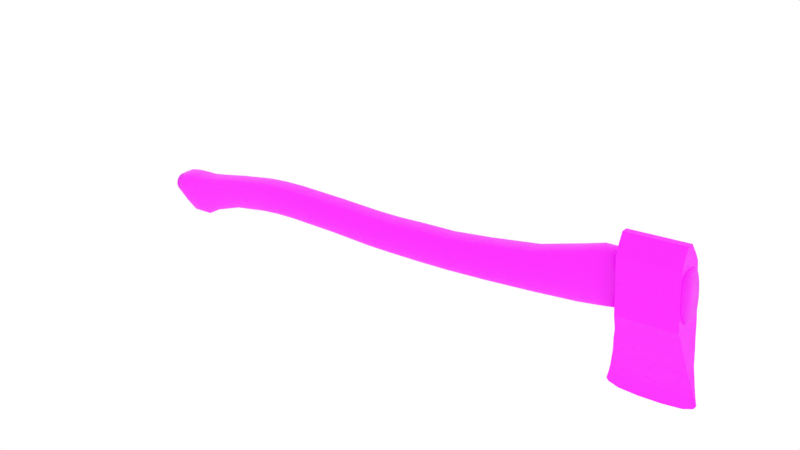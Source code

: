 # Source: BrutalAxe_pbr.blend  (saved by Blender 2.81.16; exported with 4.5.12 LTS)
import bpy
from mathutils import Matrix  # noqa: F401  (used for matrix-valued properties, if any)

bpy.ops.wm.read_factory_settings(use_empty=True)
scene = bpy.context.scene
scene.name = 'Scene'

# ---- collections
col_collection_1 = bpy.data.collections.new('Collection 1'); scene.collection.children.link(col_collection_1)

# ---- images (referenced by path relative to the original .blend; pixels are not part of the script)
import os
ASSET_DIR = os.environ.get("B2B_ASSET_DIR", "")  # directory of the original .blend (textures are referenced by path, not embedded)
HERE = os.path.dirname(os.path.abspath(__file__))  # packed textures are extracted next to this script under _unpacked/

def load_image(name, relpath, width, height, colorspace="sRGB"):
    """Load a texture the original file referenced (path relative to the .blend, or extracted next to this script)."""
    p = next((c for c in (os.path.join(HERE, relpath), os.path.join(ASSET_DIR, relpath)) if relpath and os.path.exists(c)), "")
    if p:
        img = bpy.data.images.load(p, check_existing=True)
        img.name = name
    else:  # same state as the original file: an image datablock whose file is absent (Cycles renders it pink)
        img = bpy.data.images.new(name, width, height)
        img.source = "FILE"
        img.filepath = "//" + (relpath or name)
    img.colorspace_settings.name = colorspace
    return img
img_ao = load_image('ao', 'axe_ao.png', 1024, 1024, 'sRGB')
img_axe_albedo_png = load_image('axe_Albedo.png', 'brutalaxe_ao.png', 1024, 1024, 'sRGB')

# ---- materials (node trees are filled in below, after node groups)
mat_brutalaxe_png = bpy.data.materials.new('BrutalAxe.png')
mat_brutalaxe_png.alpha_threshold = 0.0
mat_brutalaxe_png.roughness = 0.5

# ---- material node trees
mat_brutalaxe_png.use_nodes = True; mat_brutalaxe_png.node_tree.nodes.clear()
_N = mat_brutalaxe_png.node_tree.nodes; _L = mat_brutalaxe_png.node_tree.links
n0 = _N.new('ShaderNodeOutputMaterial'); n0.name = 'Material Output'; n0.location = (300, 300)
n1 = _N.new('ShaderNodeBsdfPrincipled'); n1.name = 'Principled BSDF'; n1.location = (10, 300)
n1.distribution = 'GGX'
n1.subsurface_method = 'BURLEY'
n1.inputs[3].default_value = 1.45
n1.inputs[27].default_value = (0.0, 0.0, 0.0, 1.0)
n1.inputs[28].default_value = 1.0
n2 = _N.new('ShaderNodeTexImage'); n2.name = 'Image Texture'; n2.location = (-609, 147)
n2.image = img_ao
n3 = _N.new('ShaderNodeTexImage'); n3.name = 'Image Texture.001'; n3.location = (-180, 280)
n3.image = img_axe_albedo_png
_L.new(n1.outputs[0], n0.inputs[0])
_L.new(n3.outputs[0], n1.inputs[0])
n0.is_active_output = True

# ---- world
world_world = bpy.data.worlds.new('World'); scene.world = world_world
world_world.use_nodes = True; world_world.node_tree.nodes.clear()
_N = world_world.node_tree.nodes; _L = world_world.node_tree.links
n0 = _N.new('ShaderNodeOutputWorld'); n0.name = 'World Output'; n0.location = (300, 300)
n1 = _N.new('ShaderNodeBackground'); n1.name = 'Background'; n1.location = (10, 300)
n1.inputs[0].default_value = (1.0, 1.0, 1.0, 1.0)
_L.new(n1.outputs[0], n0.inputs[0])
n0.is_active_output = True
world_world.use_sun_shadow = False
world_world.sun_shadow_jitter_overblur = 0.0

# ---- meshes
me_cylinder = bpy.data.meshes.new('Cylinder')
me_cylinder.from_pydata([(-0.005551, -0.2161, -3.4), (-0.005551, -0.2161, -4.204), (0.7326, -0.1878, -4.204), (0.7326, -0.1878, -3.4), (-0.005551, 0.2161, -3.4), (-0.005551, 0.2161, -4.204), (0.7326, 0.1878, -4.204), (0.7326, 0.1878, -3.4), (0.9851, -0.0429, -4.204), (0.9851, -0.0429, -3.4), (0.9851, 0.04289, -4.204), (0.9851, 0.04289, -3.4), (0.8468, 0.1303, -4.204), (0.8468, 0.1303, -3.4), (0.8468, -0.1303, -4.204), (0.8468, -0.1303, -3.4), (-0.2061, -0.1621, -3.38), (-0.2061, -0.1621, -4.224), (-0.2061, 0.1621, -3.38), (-0.2061, 0.1621, -4.224), (-0.5381, -0.08304, -3.312), (-0.5381, -0.08304, -4.256), (-0.5381, 0.08304, -3.312), (-0.5381, 0.08303, -4.256), (-0.7867, -0.0336, -3.251), (-0.7867, -0.0336, -4.3), (-0.7867, 0.03359, -3.251), (-0.7867, 0.03359, -4.3), (-1.009, -0.01031, -3.184), (-1.009, -0.01031, -4.339), (-1.009, 0.0103, -3.184), (-1.009, 0.0103, -4.339), (-1.049, -0.007011, -3.213), (-1.049, -0.007012, -4.311), (-1.049, 0.007006, -3.213), (-1.049, 0.007005, -4.311), (-1.097, -0.003949, -3.346), (-1.097, -0.00395, -4.177), (-1.097, 0.003943, -3.346), (-1.097, 0.003943, -4.177), (-1.12, -0.001856, -3.602), (-1.12, -0.001857, -3.921), (-1.12, 0.00185, -3.602), (-1.12, 0.00185, -3.921), (-0.08649, 0.1916, -4.214), (-0.08649, -0.1916, -4.214), (-0.08649, 0.1916, -3.39), (-0.08649, -0.1916, -3.39), (-0.6624, 0.05878, -4.278), (-0.6624, -0.05879, -4.278), (-0.6624, 0.05878, -3.281), (-0.6624, -0.05879, -3.281), (-0.8976, -0.01649, -4.32), (-0.8976, -0.01649, -3.218), (-0.8976, 0.01648, -4.32), (-0.8976, 0.01648, -3.218), (-0.3528, -0.1287, -4.24), (-0.3528, -0.1287, -3.346), (-0.3528, 0.1287, -4.24), (-0.3528, 0.1287, -3.346)], [], [(44, 45, 17, 19), (5, 6, 2, 1), (12, 13, 11, 10), (7, 4, 0, 3), (0, 1, 2, 3), (7, 6, 5, 4), (10, 11, 9, 8), (14, 12, 10, 8), (15, 14, 8, 9), (13, 15, 9, 11), (6, 7, 13, 12), (2, 6, 12, 14), (3, 2, 14, 15), (7, 3, 15, 13), (56, 57, 20, 21), (46, 44, 19, 18), (47, 46, 18, 16), (45, 47, 16, 17), (48, 49, 25, 27), (58, 56, 21, 23), (59, 58, 23, 22), (57, 59, 22, 20), (52, 53, 28, 29), (50, 48, 27, 26), (51, 50, 26, 24), (49, 51, 24, 25), (30, 31, 35, 34), (54, 52, 29, 31), (55, 54, 31, 30), (53, 55, 30, 28), (33, 32, 36, 37), (28, 30, 34, 32), (29, 28, 32, 33), (31, 29, 33, 35), (36, 38, 42, 40), (35, 33, 37, 39), (34, 35, 39, 38), (32, 34, 38, 36), (42, 43, 41, 40), (37, 36, 40, 41), (39, 37, 41, 43), (38, 39, 43, 42), (5, 1, 45, 44), (4, 5, 44, 46), (0, 4, 46, 47), (1, 0, 47, 45), (23, 21, 49, 48), (22, 23, 48, 50), (20, 22, 50, 51), (21, 20, 51, 49), (25, 24, 53, 52), (27, 25, 52, 54), (26, 27, 54, 55), (24, 26, 55, 53), (17, 16, 57, 56), (19, 17, 56, 58), (18, 19, 58, 59), (16, 18, 59, 57)])
_uv = me_cylinder.uv_layers.new(name='UVMap')
_uv.uv.foreach_set('vector', [0.663, 0.7129, 0.6741, 0.8088, 0.6428, 0.8049, 0.6334, 0.7237, 0.6829, 0.7043, 0.8701, 0.69, 0.881, 0.784, 0.6955, 0.8126, 0.8983, 0.6878, 0.8828, 0.4857, 0.9166, 0.4831, 0.9321, 0.6852, 0.8546, 0.4878, 0.6674, 0.5022, 0.6633, 0.3932, 0.8511, 0.3932, 0.6633, 0.3932, 0.6633, 0.1905, 0.8511, 0.1905, 0.8511, 0.3932, 0.8546, 0.4878, 0.8701, 0.69, 0.6829, 0.7043, 0.6674, 0.5022, 0.9349, 0.1892, 0.9349, 0.3945, 0.9133, 0.3932, 0.9133, 0.1905, 0.9082, 0.7663, 0.9006, 0.701, 0.938, 0.7189, 0.9405, 0.7403, 0.8793, 0.3932, 0.8793, 0.1905, 0.9133, 0.1905, 0.9133, 0.3932, 0.8822, 0.4723, 0.8798, 0.4066, 0.9155, 0.4273, 0.9163, 0.4489, 0.8701, 0.69, 0.8546, 0.4878, 0.8828, 0.4857, 0.8983, 0.6878, 0.881, 0.784, 0.8701, 0.69, 0.9006, 0.701, 0.9082, 0.7663, 0.8511, 0.3932, 0.8511, 0.1905, 0.8793, 0.1905, 0.8793, 0.3932, 0.8546, 0.4878, 0.8511, 0.3932, 0.8798, 0.4066, 0.8822, 0.4723, 0.5735, 0.1814, 0.5735, 0.4068, 0.5256, 0.4154, 0.5256, 0.1773, 0.6463, 0.5013, 0.6622, 0.7084, 0.6315, 0.7133, 0.6152, 0.5011, 0.6434, 0.4002, 0.647, 0.4967, 0.6162, 0.4905, 0.6132, 0.4088, 0.6423, 0.188, 0.6423, 0.3957, 0.6114, 0.3982, 0.6114, 0.1855, 0.5198, 0.7631, 0.5233, 0.7925, 0.4906, 0.7899, 0.4887, 0.7731, 0.5969, 0.7364, 0.6044, 0.8009, 0.5559, 0.7949, 0.5511, 0.7533, 0.5768, 0.4955, 0.594, 0.7202, 0.5465, 0.728, 0.5283, 0.4906, 0.5752, 0.4187, 0.5776, 0.4835, 0.5291, 0.4739, 0.5275, 0.432, 0.4329, 0.1613, 0.4329, 0.4392, 0.4045, 0.4475, 0.4045, 0.1564, 0.4958, 0.4854, 0.515, 0.7359, 0.4835, 0.7438, 0.4632, 0.4801, 0.4952, 0.4394, 0.4963, 0.469, 0.4635, 0.4639, 0.4629, 0.447, 0.4935, 0.1718, 0.4935, 0.4231, 0.4615, 0.4308, 0.4615, 0.1663, 0.4052, 0.4678, 0.4275, 0.7581, 0.4167, 0.7518, 0.3956, 0.4757, 0.4606, 0.7806, 0.4616, 0.7889, 0.4329, 0.7906, 0.4323, 0.7855, 0.4342, 0.474, 0.4554, 0.751, 0.4275, 0.7581, 0.4052, 0.4678, 0.4338, 0.4524, 0.4341, 0.4607, 0.4048, 0.4603, 0.4046, 0.4551, 0.3943, 0.1635, 0.3943, 0.4403, 0.3818, 0.4067, 0.3818, 0.1972, 0.4046, 0.4551, 0.4048, 0.4603, 0.3958, 0.4598, 0.3957, 0.4562, 0.4045, 0.1564, 0.4045, 0.4475, 0.3943, 0.4403, 0.3943, 0.1635, 0.4323, 0.7855, 0.4329, 0.7906, 0.4235, 0.7909, 0.4231, 0.7874, 0.3764, 0.408, 0.3744, 0.408, 0.375, 0.3426, 0.3759, 0.3426, 0.3737, 0.1617, 0.3772, 0.1617, 0.3764, 0.1958, 0.3744, 0.1958, 0.3956, 0.4757, 0.4167, 0.7518, 0.4017, 0.7191, 0.3857, 0.5103, 0.3772, 0.4421, 0.3737, 0.4421, 0.3744, 0.408, 0.3764, 0.408, 0.375, 0.3426, 0.375, 0.2612, 0.3759, 0.2612, 0.3759, 0.3426, 0.3818, 0.1972, 0.3818, 0.4067, 0.3759, 0.3426, 0.3759, 0.2612, 0.3744, 0.1958, 0.3764, 0.1958, 0.3759, 0.2612, 0.375, 0.2612, 0.3857, 0.5103, 0.4017, 0.7191, 0.3909, 0.6552, 0.3847, 0.5751, 0.6829, 0.7043, 0.6955, 0.8126, 0.6741, 0.8088, 0.663, 0.7129, 0.6674, 0.5022, 0.6829, 0.7043, 0.6622, 0.7084, 0.6463, 0.5013, 0.6633, 0.3932, 0.6674, 0.5022, 0.647, 0.4967, 0.6434, 0.4002, 0.6633, 0.1905, 0.6633, 0.3932, 0.6423, 0.3957, 0.6423, 0.188, 0.5511, 0.7533, 0.5559, 0.7949, 0.5233, 0.7925, 0.5198, 0.7631, 0.5283, 0.4906, 0.5465, 0.728, 0.515, 0.7359, 0.4958, 0.4854, 0.5275, 0.432, 0.5291, 0.4739, 0.4963, 0.469, 0.4952, 0.4394, 0.5256, 0.1773, 0.5256, 0.4154, 0.4935, 0.4231, 0.4935, 0.1718, 0.4615, 0.1663, 0.4615, 0.4308, 0.4329, 0.4392, 0.4329, 0.1613, 0.4887, 0.7731, 0.4906, 0.7899, 0.4616, 0.7889, 0.4606, 0.7806, 0.4632, 0.4801, 0.4835, 0.7438, 0.4554, 0.751, 0.4342, 0.474, 0.4629, 0.447, 0.4635, 0.4639, 0.4341, 0.4607, 0.4338, 0.4524, 0.6114, 0.1855, 0.6114, 0.3982, 0.5735, 0.4068, 0.5735, 0.1814, 0.6334, 0.7237, 0.6428, 0.8049, 0.6044, 0.8009, 0.5969, 0.7364, 0.6152, 0.5011, 0.6315, 0.7133, 0.594, 0.7202, 0.5768, 0.4955, 0.6132, 0.4088, 0.6162, 0.4905, 0.5776, 0.4835, 0.5752, 0.4187])
me_cylinder.materials.append(mat_brutalaxe_png)
me_cylinder.use_remesh_preserve_volume = False
me_cylinder.use_remesh_preserve_attributes = False
me_cylinder.use_mirror_vertex_groups = False
me_cylinder.update()
me_cylinder_001 = bpy.data.meshes.new('Cylinder.001')
me_cylinder_001.from_pydata([(0.1119, 0.2016, -0.8997), (0.1119, 0.2016, -0.4213), (0.1585, 0.1992, -0.8997), (0.1585, 0.1992, -0.4213), (0.2034, 0.1922, -0.8997), (0.2034, 0.1922, -0.4213), (0.2447, 0.1809, -0.8997), (0.2447, 0.1809, -0.4213), (0.281, 0.1656, -0.8997), (0.281, 0.1656, -0.4213), (0.3107, 0.147, -0.8997), (0.3107, 0.147, -0.4213), (0.3328, 0.1257, -0.8997), (0.3328, 0.1257, -0.4213), (0.3464, 0.1027, -0.8997), (0.3464, 0.1027, -0.4213), (0.351, -6.557e-07, -0.8997), (0.351, 1.192e-07, -0.4213), (-0.1273, -1.192e-07, -0.8997), (-0.1273, -1.192e-07, -0.4213), (-0.1227, 0.1027, -0.8997), (-0.1227, 0.1027, -0.4213), (-0.1091, 0.1257, -0.8997), (-0.1091, 0.1257, -0.4213), (-0.087, 0.147, -0.8997), (-0.087, 0.147, -0.4213), (-0.05726, 0.1656, -0.8997), (-0.05726, 0.1656, -0.4213), (-0.02102, 0.1809, -0.8997), (-0.02102, 0.1809, -0.4213), (0.02033, 0.1922, -0.8997), (0.02033, 0.1922, -0.4213), (0.0652, 0.1992, -0.8997), (0.0652, 0.1992, -0.4213), (0.1119, 0.2016, 0.04104), (0.1568, 0.1992, 0.04104), (0.2, 0.1922, 0.04104), (0.2399, 0.1809, 0.04104), (0.2748, 0.1656, 0.04104), (0.3034, 0.147, 0.04104), (0.3247, 0.1257, 0.04104), (0.3378, 0.1027, 0.04104), (0.3422, 8.345e-07, 0.04105), (-0.1185, -1.192e-07, 0.04104), (-0.1141, 0.1027, 0.04104), (-0.101, 0.1257, 0.04104), (-0.0797, 0.147, 0.04104), (-0.05105, 0.1656, 0.04104), (-0.01614, 0.1809, 0.04104), (0.02369, 0.1922, 0.04104), (0.06691, 0.1992, 0.04104), (0.1242, 0.2016, 0.4479), (0.169, 0.1992, 0.4479), (0.2121, 0.1922, 0.4479), (0.2518, 0.1809, 0.4479), (0.2866, 0.1656, 0.4479), (0.3151, 0.147, 0.4479), (0.3363, 0.1257, 0.4479), (0.3494, 0.1027, 0.4479), (0.3538, 1.431e-06, 0.4479), (-0.1054, -1.192e-07, 0.4479), (-0.101, 0.1027, 0.4479), (-0.08797, 0.1257, 0.4479), (-0.06675, 0.147, 0.4479), (-0.03819, 0.1656, 0.4479), (-0.003391, 0.1809, 0.4479), (0.03631, 0.1922, 0.4479), (0.07939, 0.1992, 0.4479), (0.1648, 0.2016, 1.056), (0.209, 0.1992, 1.056), (0.2514, 0.1922, 1.056), (0.2905, 0.1809, 1.056), (0.3248, 0.1656, 1.056), (0.353, 0.147, 1.056), (0.3739, 0.1257, 1.056), (0.3867, 0.1027, 1.056), (0.3911, 2.384e-06, 1.056), (-0.06143, 5.96e-08, 1.056), (-0.05709, 0.1027, 1.056), (-0.04421, 0.1257, 1.056), (-0.0233, 0.147, 1.056), (0.004837, 0.1656, 1.056), (0.03912, 0.1809, 1.056), (0.07824, 0.1922, 1.056), (0.1207, 0.1992, 1.056), (0.2021, 0.2016, 1.865), (0.2463, 0.1992, 1.865), (0.2887, 0.1922, 1.865), (0.3278, 0.1809, 1.865), (0.3621, 0.1656, 1.865), (0.3902, 0.147, 1.865), (0.4111, 0.1257, 1.865), (0.424, 0.1027, 1.865), (0.4284, -2.384e-07, 1.865), (-0.02415, -5.96e-08, 1.865), (-0.0198, 0.1027, 1.865), (-0.006924, 0.1257, 1.865), (0.01398, 0.147, 1.865), (0.04212, 0.1656, 1.865), (0.07641, 0.1809, 1.865), (0.1155, 0.1922, 1.865), (0.158, 0.1992, 1.865), (0.2021, 0.2016, 2.18), (0.2463, 0.1992, 2.18), (0.2887, 0.1922, 2.18), (0.3278, 0.1809, 2.18), (0.3621, 0.1656, 2.18), (0.3902, 0.147, 2.18), (0.4111, 0.1257, 2.18), (0.424, 0.1027, 2.18), (0.4284, 4.083e-06, 2.18), (-0.02415, -1.192e-07, 2.18), (-0.0198, 0.1027, 2.18), (-0.006924, 0.1257, 2.18), (0.01398, 0.147, 2.18), (0.04212, 0.1656, 2.18), (0.07641, 0.1809, 2.18), (0.1155, 0.1922, 2.18), (0.158, 0.1992, 2.18), (0.1861, 0.2016, 2.494), (0.2303, 0.1992, 2.494), (0.2727, 0.1922, 2.494), (0.3118, 0.1809, 2.494), (0.3461, 0.1656, 2.494), (0.3743, 0.147, 2.494), (0.3952, 0.1257, 2.494), (0.408, 0.1027, 2.494), (0.4124, 4.56e-06, 2.494), (-0.04013, -2.384e-07, 2.494), (-0.03578, 0.1027, 2.494), (-0.0229, 0.1257, 2.494), (-0.001995, 0.147, 2.494), (0.02614, 0.1656, 2.494), (0.06043, 0.1809, 2.494), (0.09955, 0.1922, 2.494), (0.142, 0.1992, 2.494), (0.1169, 0.2016, 3.064), (0.161, 0.1992, 3.064), (0.2035, 0.1922, 3.064), (0.2426, 0.1809, 3.064), (0.2769, 0.1656, 3.064), (0.305, 0.147, 3.064), (0.3259, 0.1257, 3.064), (0.3388, 0.1027, 3.064), (0.3431, 5.484e-06, 3.064), (-0.1094, -4.172e-07, 3.064), (-0.105, 0.1027, 3.064), (-0.09215, 0.1257, 3.064), (-0.07124, 0.147, 3.064), (-0.0431, 0.1656, 3.064), (-0.008814, 0.1809, 3.064), (0.0303, 0.1922, 3.064), (0.07275, 0.1992, 3.064), (0.01569, 0.2016, 3.527), (0.06598, 0.1992, 3.527), (0.1143, 0.1922, 3.527), (0.1589, 0.1809, 3.527), (0.198, 0.1656, 3.527), (0.23, 0.147, 3.527), (0.2539, 0.1257, 3.527), (0.2685, 0.1027, 3.527), (0.2735, 6.258e-06, 3.527), (-0.2421, -5.96e-07, 3.527), (-0.2372, 0.1027, 3.527), (-0.2225, 0.1257, 3.527), (-0.1987, 0.147, 3.527), (-0.1666, 0.1656, 3.527), (-0.1275, 0.1809, 3.527), (-0.08297, 0.1922, 3.527), (-0.03461, 0.1992, 3.527), (-0.05356, 0.2197, 3.751), (0.004148, 0.2171, 3.751), (0.05964, 0.2095, 3.751), (0.1108, 0.1972, 3.751), (0.1556, 0.1805, 3.751), (0.1924, 0.1602, 3.751), (0.2197, 0.1371, 3.751), (0.2365, 0.1119, 3.751), (0.2422, 6.646e-06, 3.751), (-0.3493, -7.749e-07, 3.751), (-0.3437, 0.1119, 3.751), (-0.3268, 0.1371, 3.751), (-0.2995, 0.1602, 3.751), (-0.2627, 0.1805, 3.751), (-0.2179, 0.1972, 3.751), (-0.1667, 0.2095, 3.751), (-0.1113, 0.2171, 3.751), (-0.05356, 0.2197, 4.039), (0.004148, 0.2171, 4.039), (0.05963, 0.2095, 4.039), (0.1108, 0.1972, 4.039), (0.1556, 0.1805, 4.039), (0.1924, 0.1602, 4.039), (0.2197, 0.1371, 4.039), (0.2365, 0.1119, 4.039), (0.2422, 7.093e-06, 4.039), (-0.3493, -8.941e-07, 4.039), (-0.3437, 0.1119, 4.039), (-0.3268, 0.1371, 4.039), (-0.2995, 0.1602, 4.039), (-0.2627, 0.1805, 4.039), (-0.2179, 0.1972, 4.039), (-0.1667, 0.2095, 4.039), (-0.1113, 0.2171, 4.039), (0.06362, 0.2197, 4.316), (0.09123, 0.2171, 4.316), (0.1178, 0.2095, 4.316), (0.1422, 0.1972, 4.316), (0.1637, 0.1805, 4.316), (0.1813, 0.1602, 4.316), (0.1944, 0.1371, 4.316), (0.2024, 0.1119, 4.316), (0.2051, 7.51e-06, 4.316), (0.2024, -0.112, 4.316), (0.1944, -0.1371, 4.316), (0.1813, -0.1602, 4.316), (0.1637, -0.1805, 4.316), (0.1422, -0.1971, 4.316), (0.1178, -0.2095, 4.316), (0.09123, -0.2171, 4.316), (0.06362, -0.2197, 4.316), (0.03602, -0.2171, 4.316), (0.009471, -0.2095, 4.316), (-0.01499, -0.1971, 4.316), (-0.03644, -0.1805, 4.316), (-0.05404, -0.1602, 4.316), (-0.06711, -0.1371, 4.316), (-0.07516, -0.112, 4.316), (-0.07788, -8.941e-07, 4.316), (-0.07516, 0.1119, 4.316), (-0.06711, 0.1371, 4.316), (-0.05404, 0.1602, 4.316), (-0.03644, 0.1805, 4.316), (-0.01499, 0.1972, 4.316), (0.009472, 0.2095, 4.316), (0.03602, 0.2171, 4.316), (-0.0519, 0.2171, 4.177), (-0.0964, 0.2095, 4.177), (-0.2029, 0.1602, 4.177), (-0.2248, 0.1371, 4.177), (0.227, 0.1119, 4.177), (0.2135, 0.1371, 4.177), (0.1262, 0.1972, 4.177), (0.08516, 0.2095, 4.177), (-0.005619, 0.2197, 4.177), (-0.1734, 0.1805, 4.177), (-0.2428, -8.941e-07, 4.177), (0.2316, 7.302e-06, 4.177), (0.1621, 0.1805, 4.177), (-0.1374, 0.1972, 4.177), (-0.2383, 0.1119, 4.177), (0.04066, 0.2171, 4.177), (0.1916, 0.1602, 4.177), (0.1451, 0.2016, -1.491), (0.1954, 0.1992, -1.491), (0.2437, 0.1922, -1.491), (0.2882, 0.1809, -1.491), (0.3272, 0.1656, -1.491), (0.3592, 0.147, -1.491), (0.383, 0.1257, -1.491), (0.3976, 0.1027, -1.491), (0.4026, -1.609e-06, -1.491), (-0.1123, -5.96e-08, -1.491), (-0.1073, 0.1027, -1.491), (-0.0927, 0.1257, -1.491), (-0.06891, 0.147, -1.491), (-0.03689, 0.1656, -1.491), (0.002121, 0.1809, -1.491), (0.04663, 0.1922, -1.491), (0.09492, 0.1992, -1.491), (0.2043, 0.2016, -2.209), (0.2597, 0.1992, -2.209), (0.3129, 0.1922, -2.209), (0.3619, 0.1809, -2.209), (0.4049, 0.1656, -2.209), (0.4402, 0.147, -2.209), (0.4664, 0.1257, -2.209), (0.4826, 0.1027, -2.209), (0.488, -2.742e-06, -2.209), (-0.07939, -5.96e-08, -2.209), (-0.07393, 0.1027, -2.209), (-0.05779, 0.1257, -2.209), (-0.03157, 0.147, -2.209), (0.003711, 0.1656, -2.209), (0.0467, 0.1809, -2.209), (0.09575, 0.1922, -2.209), (0.149, 0.1992, -2.209), (0.3042, 0.2016, -2.841), (0.3714, 0.1992, -2.841), (0.4361, 0.1922, -2.841), (0.4957, 0.1809, -2.841), (0.5479, 0.1656, -2.841), (0.5908, 0.147, -2.841), (0.6226, 0.1257, -2.841), (0.6422, 0.1027, -2.841), (0.6488, -3.844e-06, -2.841), (-0.04045, -5.96e-08, -2.841), (-0.03383, 0.1027, -2.841), (-0.01422, 0.1257, -2.841), (0.01763, 0.147, -2.841), (0.06049, 0.1656, -2.841), (0.1127, 0.1809, -2.841), (0.1723, 0.1922, -2.841), (0.237, 0.1992, -2.841), (0.356, 0.2016, -3.108), (0.4273, 0.1992, -3.108), (0.4959, 0.1922, -3.108), (0.5592, 0.1809, -3.108), (0.6146, 0.1656, -3.108), (0.6601, 0.147, -3.108), (0.6939, 0.1257, -3.108), (0.7147, 0.1027, -3.108), (0.7217, -4.321e-06, -3.108), (-0.009769, -5.96e-08, -3.108), (-0.002741, 0.1027, -3.108), (0.01807, 0.1257, -3.108), (0.05187, 0.147, -3.108), (0.09736, 0.1656, -3.108), (0.1528, 0.1809, -3.108), (0.216, 0.1922, -3.108), (0.2846, 0.1992, -3.108), (0.3745, 0.2016, -3.393), (0.4416, 0.1992, -3.393), (0.5062, 0.1922, -3.393), (0.5657, 0.1809, -3.393), (0.6178, 0.1656, -3.393), (0.6606, 0.147, -3.393), (0.6924, 0.1257, -3.393), (0.712, 0.1027, -3.393), (0.7186, -4.739e-06, -3.393), (0.03033, 0.0, -3.393), (0.03694, 0.1027, -3.393), (0.05652, 0.1257, -3.393), (0.08833, 0.147, -3.393), (0.1311, 0.1656, -3.393), (0.1833, 0.1809, -3.393), (0.2428, 0.1922, -3.393), (0.3073, 0.1992, -3.393), (0.3745, 0.1872, -3.393), (0.4368, 0.185, -3.393), (0.4968, 0.1785, -3.393), (0.5521, 0.168, -3.393), (0.6005, 0.1538, -3.393), (0.6402, 0.1365, -3.393), (0.6698, 0.1168, -3.393), (0.688, 0.0954, -3.393), (0.6941, -4.739e-06, -3.393), (0.688, -0.09546, -3.393), (0.6698, -0.1168, -3.393), (0.6402, -0.1365, -3.393), (0.6005, -0.1538, -3.393), (0.5521, -0.168, -3.393), (0.4968, -0.1785, -3.393), (0.4368, -0.185, -3.393), (0.3745, -0.1872, -3.393), (0.3121, -0.185, -3.393), (0.2521, -0.1785, -3.393), (0.1969, -0.168, -3.393), (0.1484, -0.1538, -3.393), (0.1087, -0.1365, -3.393), (0.07915, -0.1168, -3.393), (0.06096, -0.09546, -3.393), (0.05482, -5.96e-08, -3.393), (0.06096, 0.0954, -3.393), (0.07915, 0.1168, -3.393), (0.1087, 0.1365, -3.393), (0.1484, 0.1538, -3.393), (0.1969, 0.168, -3.393), (0.2521, 0.1785, -3.393), (0.3121, 0.185, -3.393), (0.3745, 0.1872, -4.22), (0.4368, 0.185, -4.22), (0.4968, 0.1785, -4.22), (0.5521, 0.168, -4.22), (0.6005, 0.1538, -4.22), (0.6402, 0.1365, -4.22), (0.6698, 0.1168, -4.22), (0.688, 0.0954, -4.22), (0.6941, -6.557e-07, -4.22), (0.688, -0.09546, -4.22), (0.6698, -0.1168, -4.22), (0.6402, -0.1365, -4.22), (0.6005, -0.1538, -4.22), (0.5521, -0.168, -4.22), (0.4968, -0.1785, -4.22), (0.4368, -0.185, -4.22), (0.3745, -0.1872, -4.22), (0.3121, -0.185, -4.22), (0.2521, -0.1785, -4.22), (0.1969, -0.168, -4.22), (0.1484, -0.1538, -4.22), (0.1087, -0.1365, -4.22), (0.07915, -0.1168, -4.22), (0.06096, -0.09546, -4.22), (0.05482, -4.768e-07, -4.22), (0.06096, 0.0954, -4.22), (0.07915, 0.1168, -4.22), (0.1087, 0.1365, -4.22), (0.1484, 0.1538, -4.22), (0.1969, 0.168, -4.22), (0.2521, 0.1785, -4.22), (0.3121, 0.185, -4.22), (0.3745, 0.177, -4.237), (0.4334, 0.1749, -4.237), (0.4901, 0.1688, -4.237), (0.5423, 0.1588, -4.237), (0.5881, 0.1454, -4.237), (0.6257, 0.129, -4.237), (0.6536, 0.1104, -4.237), (0.6708, 0.09017, -4.237), (0.6766, -6.557e-07, -4.237), (0.6708, -0.09023, -4.237), (0.6536, -0.1104, -4.237), (0.6257, -0.1291, -4.237), (0.5881, -0.1454, -4.237), (0.5423, -0.1588, -4.237), (0.4901, -0.1687, -4.237), (0.4334, -0.1749, -4.237), (0.3745, -0.1769, -4.237), (0.3155, -0.1749, -4.237), (0.2588, -0.1687, -4.237), (0.2066, -0.1588, -4.237), (0.1608, -0.1454, -4.237), (0.1233, -0.1291, -4.237), (0.09533, -0.1104, -4.237), (0.07814, -0.09023, -4.237), (0.07234, -4.768e-07, -4.237), (0.07814, 0.09017, -4.237), (0.09533, 0.1104, -4.237), (0.1233, 0.129, -4.237), (0.1608, 0.1454, -4.237), (0.2066, 0.1588, -4.237), (0.2588, 0.1688, -4.237), (0.3155, 0.1749, -4.237), (0.1119, -0.2016, -0.8997), (0.1119, -0.2016, -0.4213), (0.1585, -0.1992, -0.8997), (0.1585, -0.1992, -0.4213), (0.2034, -0.1922, -0.8997), (0.2034, -0.1922, -0.4213), (0.2447, -0.1809, -0.8997), (0.2447, -0.1809, -0.4213), (0.281, -0.1656, -0.8997), (0.281, -0.1656, -0.4213), (0.3107, -0.147, -0.8997), (0.3107, -0.147, -0.4213), (0.3328, -0.1258, -0.8997), (0.3328, -0.1257, -0.4213), (0.3464, -0.1027, -0.8997), (0.3464, -0.1027, -0.4213), (-0.1273, -5.96e-07, -0.8997), (-0.1273, 8.941e-07, -0.4213), (-0.1227, -0.1027, -0.8997), (-0.1227, -0.1027, -0.4213), (-0.1091, -0.1257, -0.8997), (-0.1091, -0.1257, -0.4213), (-0.087, -0.147, -0.8997), (-0.087, -0.147, -0.4213), (-0.05726, -0.1656, -0.8997), (-0.05726, -0.1656, -0.4213), (-0.02102, -0.1809, -0.8997), (-0.02102, -0.1809, -0.4213), (0.02033, -0.1922, -0.8997), (0.02033, -0.1922, -0.4213), (0.0652, -0.1992, -0.8997), (0.0652, -0.1992, -0.4213), (0.1119, -0.2016, 0.04105), (0.1568, -0.1992, 0.04105), (0.2, -0.1922, 0.04105), (0.2399, -0.1809, 0.04105), (0.2748, -0.1656, 0.04105), (0.3034, -0.147, 0.04105), (0.3247, -0.1257, 0.04105), (0.3378, -0.1027, 0.04105), (-0.1185, 2.325e-06, 0.04105), (-0.1141, -0.1027, 0.04105), (-0.101, -0.1257, 0.04105), (-0.0797, -0.147, 0.04105), (-0.05105, -0.1656, 0.04105), (-0.01613, -0.1809, 0.04105), (0.02369, -0.1922, 0.04105), (0.06691, -0.1992, 0.04105), (0.1242, -0.2016, 0.4479), (0.169, -0.1992, 0.4479), (0.2121, -0.1922, 0.4479), (0.2518, -0.1809, 0.4479), (0.2866, -0.1656, 0.4479), (0.3151, -0.147, 0.4479), (0.3363, -0.1257, 0.4479), (0.3494, -0.1027, 0.4479), (-0.1054, 3.517e-06, 0.4479), (-0.101, -0.1027, 0.4479), (-0.08797, -0.1257, 0.4479), (-0.06675, -0.147, 0.4479), (-0.03819, -0.1656, 0.4479), (-0.003391, -0.1809, 0.4479), (0.03631, -0.1922, 0.4479), (0.07939, -0.1992, 0.4479), (0.1648, -0.2016, 1.056), (0.209, -0.1992, 1.056), (0.2514, -0.1922, 1.056), (0.2905, -0.1809, 1.056), (0.3248, -0.1656, 1.056), (0.353, -0.147, 1.056), (0.3739, -0.1257, 1.056), (0.3867, -0.1027, 1.056), (-0.06143, 5.305e-06, 1.056), (-0.05708, -0.1027, 1.056), (-0.04421, -0.1257, 1.056), (-0.0233, -0.147, 1.056), (0.004838, -0.1656, 1.056), (0.03912, -0.1809, 1.056), (0.07824, -0.1922, 1.056), (0.1207, -0.1992, 1.056), (0.2021, -0.2016, 1.865), (0.2463, -0.1992, 1.865), (0.2887, -0.1922, 1.865), (0.3278, -0.1809, 1.865), (0.3621, -0.1656, 1.865), (0.3902, -0.147, 1.865), (0.4111, -0.1257, 1.865), (0.424, -0.1027, 1.865), (0.4284, 7.451e-06, 1.865), (-0.02415, 7.808e-06, 1.865), (-0.0198, -0.1027, 1.865), (-0.006924, -0.1257, 1.865), (0.01398, -0.147, 1.865), (0.04212, -0.1656, 1.865), (0.07641, -0.1809, 1.865), (0.1155, -0.1922, 1.865), (0.158, -0.1992, 1.865), (0.2021, -0.2016, 2.18), (0.2463, -0.1992, 2.18), (0.2887, -0.1922, 2.18), (0.3278, -0.1809, 2.18), (0.3621, -0.1656, 2.18), (0.3902, -0.147, 2.18), (0.4111, -0.1257, 2.18), (0.424, -0.1027, 2.18), (-0.02415, 8.881e-06, 2.18), (-0.0198, -0.1027, 2.18), (-0.006924, -0.1257, 2.18), (0.01398, -0.147, 2.18), (0.04212, -0.1656, 2.18), (0.07641, -0.1809, 2.18), (0.1155, -0.1922, 2.18), (0.158, -0.1992, 2.18), (0.1861, -0.2016, 2.494), (0.2303, -0.1992, 2.494), (0.2727, -0.1922, 2.494), (0.3118, -0.1809, 2.494), (0.3461, -0.1656, 2.494), (0.3743, -0.147, 2.494), (0.3952, -0.1257, 2.494), (0.408, -0.1027, 2.494), (-0.04013, 9.954e-06, 2.494), (-0.03578, -0.1027, 2.494), (-0.0229, -0.1257, 2.494), (-0.001995, -0.147, 2.494), (0.02614, -0.1656, 2.494), (0.06043, -0.1809, 2.494), (0.09955, -0.1922, 2.494), (0.142, -0.1992, 2.494), (0.1169, -0.2016, 3.064), (0.161, -0.1992, 3.064), (0.2035, -0.1922, 3.064), (0.2426, -0.1809, 3.064), (0.2769, -0.1656, 3.064), (0.305, -0.147, 3.064), (0.3259, -0.1257, 3.064), (0.3388, -0.1027, 3.064), (-0.1094, 1.204e-05, 3.064), (-0.105, -0.1027, 3.064), (-0.09215, -0.1257, 3.064), (-0.07124, -0.147, 3.064), (-0.0431, -0.1656, 3.064), (-0.008813, -0.1809, 3.064), (0.0303, -0.1922, 3.064), (0.07275, -0.1992, 3.064), (0.01569, -0.2016, 3.527), (0.06598, -0.1992, 3.527), (0.1143, -0.1922, 3.527), (0.1589, -0.1809, 3.527), (0.198, -0.1656, 3.527), (0.23, -0.147, 3.527), (0.2539, -0.1257, 3.527), (0.2685, -0.1027, 3.527), (-0.2421, 1.389e-05, 3.527), (-0.2372, -0.1027, 3.527), (-0.2225, -0.1257, 3.527), (-0.1987, -0.147, 3.527), (-0.1666, -0.1656, 3.527), (-0.1275, -0.1809, 3.527), (-0.08297, -0.1922, 3.527), (-0.03461, -0.1992, 3.527), (-0.05356, -0.2197, 3.751), (0.004148, -0.2171, 3.751), (0.05964, -0.2095, 3.751), (0.1108, -0.1971, 3.751), (0.1556, -0.1805, 3.751), (0.1924, -0.1602, 3.751), (0.2197, -0.1371, 3.751), (0.2365, -0.1119, 3.751), (-0.3493, 1.484e-05, 3.751), (-0.3437, -0.1119, 3.751), (-0.3268, -0.1371, 3.751), (-0.2995, -0.1602, 3.751), (-0.2627, -0.1805, 3.751), (-0.2179, -0.1971, 3.751), (-0.1667, -0.2095, 3.751), (-0.1113, -0.2171, 3.751), (-0.05356, -0.2197, 4.039), (0.004148, -0.2171, 4.039), (0.05964, -0.2095, 4.039), (0.1108, -0.1971, 4.039), (0.1556, -0.1805, 4.039), (0.1924, -0.1602, 4.039), (0.2197, -0.1371, 4.039), (0.2365, -0.1119, 4.039), (-0.3493, 1.585e-05, 4.039), (-0.3437, -0.1119, 4.039), (-0.3268, -0.1371, 4.039), (-0.2995, -0.1602, 4.039), (-0.2627, -0.1805, 4.039), (-0.2179, -0.1971, 4.039), (-0.1667, -0.2095, 4.039), (-0.1113, -0.2171, 4.039), (0.06362, -0.2197, 4.316), (0.09123, -0.2171, 4.316), (0.1178, -0.2095, 4.316), (0.1422, -0.1971, 4.316), (0.1637, -0.1805, 4.316), (0.1813, -0.1602, 4.316), (0.1944, -0.1371, 4.316), (0.2024, -0.1119, 4.316), (-0.07788, 1.633e-05, 4.316), (-0.07516, -0.1119, 4.316), (-0.06711, -0.1371, 4.316), (-0.05404, -0.1602, 4.316), (-0.03644, -0.1805, 4.316), (-0.01499, -0.1971, 4.316), (0.009472, -0.2095, 4.316), (0.03602, -0.2171, 4.316), (-0.0519, -0.2171, 4.177), (-0.0964, -0.2095, 4.177), (-0.2029, -0.1602, 4.177), (-0.2248, -0.1371, 4.177), (0.227, -0.1119, 4.177), (0.2135, -0.1371, 4.177), (0.1262, -0.1971, 4.177), (0.08516, -0.2095, 4.177), (-0.005619, -0.2197, 4.177), (-0.1734, -0.1805, 4.177), (-0.2428, 1.615e-05, 4.177), (0.1621, -0.1805, 4.177), (-0.1374, -0.1971, 4.177), (-0.2383, -0.1119, 4.177), (0.04066, -0.2171, 4.177), (0.1916, -0.1602, 4.177), (0.1451, -0.2016, -1.491), (0.1954, -0.1992, -1.491), (0.2437, -0.1922, -1.491), (0.2882, -0.1809, -1.491), (0.3272, -0.1656, -1.491), (0.3592, -0.147, -1.491), (0.383, -0.1258, -1.491), (0.3976, -0.1027, -1.491), (-0.1123, -2.444e-06, -1.491), (-0.1073, -0.1027, -1.491), (-0.0927, -0.1258, -1.491), (-0.06891, -0.147, -1.491), (-0.03689, -0.1656, -1.491), (0.002122, -0.1809, -1.491), (0.04663, -0.1922, -1.491), (0.09492, -0.1992, -1.491), (0.2043, -0.2016, -2.209), (0.2597, -0.1992, -2.209), (0.3129, -0.1922, -2.209), (0.3619, -0.1809, -2.209), (0.4049, -0.1656, -2.209), (0.4402, -0.147, -2.209), (0.4664, -0.1258, -2.209), (0.4826, -0.1027, -2.209), (-0.07939, -4.709e-06, -2.209), (-0.07393, -0.1027, -2.209), (-0.05779, -0.1258, -2.209), (-0.03157, -0.147, -2.209), (0.003711, -0.1656, -2.209), (0.0467, -0.1809, -2.209), (0.09575, -0.1922, -2.209), (0.149, -0.1992, -2.209), (0.3042, -0.2016, -2.841), (0.3714, -0.1992, -2.841), (0.4361, -0.1922, -2.841), (0.4957, -0.1809, -2.841), (0.5479, -0.1656, -2.841), (0.5908, -0.147, -2.841), (0.6226, -0.1258, -2.841), (0.6422, -0.1027, -2.841), (-0.04045, -6.735e-06, -2.841), (-0.03383, -0.1027, -2.841), (-0.01422, -0.1258, -2.841), (0.01763, -0.147, -2.841), (0.06049, -0.1656, -2.841), (0.1127, -0.1809, -2.841), (0.1723, -0.1922, -2.841), (0.237, -0.1992, -2.841), (0.356, -0.2016, -3.108), (0.4273, -0.1992, -3.108), (0.4959, -0.1922, -3.108), (0.5592, -0.1809, -3.108), (0.6146, -0.1656, -3.108), (0.6601, -0.147, -3.108), (0.6939, -0.1258, -3.108), (0.7147, -0.1027, -3.108), (-0.009768, -7.57e-06, -3.108), (-0.002741, -0.1027, -3.108), (0.01807, -0.1258, -3.108), (0.05187, -0.147, -3.108), (0.09736, -0.1656, -3.108), (0.1528, -0.1809, -3.108), (0.216, -0.1922, -3.108), (0.2846, -0.1992, -3.108), (0.3745, -0.2016, -3.393), (0.4416, -0.1992, -3.393), (0.5062, -0.1922, -3.393), (0.5657, -0.1809, -3.393), (0.6178, -0.1656, -3.393), (0.6606, -0.147, -3.393), (0.6924, -0.1258, -3.393), (0.712, -0.1027, -3.393), (0.03033, -8.583e-06, -3.393), (0.03694, -0.1027, -3.393), (0.05652, -0.1258, -3.393), (0.08833, -0.147, -3.393), (0.1311, -0.1656, -3.393), (0.1833, -0.1809, -3.393), (0.2428, -0.1922, -3.393), (0.3073, -0.1992, -3.393), (0.3745, -0.1872, -3.393), (0.4368, -0.185, -3.393), (0.4968, -0.1786, -3.393), (0.5521, -0.168, -3.393), (0.6005, -0.1538, -3.393), (0.6402, -0.1365, -3.393), (0.6698, -0.1168, -3.393), (0.688, -0.09541, -3.393), (0.05482, -8.523e-06, -3.393), (0.06096, -0.0954, -3.393), (0.07915, -0.1168, -3.393), (0.1087, -0.1365, -3.393), (0.1484, -0.1538, -3.393), (0.1969, -0.168, -3.393), (0.2521, -0.1786, -3.393), (0.3121, -0.185, -3.393)], [], [(0, 1, 3, 2), (2, 3, 5, 4), (4, 5, 7, 6), (6, 7, 9, 8), (8, 9, 11, 10), (10, 11, 13, 12), (12, 13, 15, 14), (14, 15, 17, 16), (18, 19, 21, 20), (20, 21, 23, 22), (22, 23, 25, 24), (24, 25, 27, 26), (26, 27, 29, 28), (28, 29, 31, 30), (29, 27, 47, 48), (32, 33, 1, 0), (30, 31, 33, 32), (32, 0, 253, 269), (50, 49, 66, 67), (21, 19, 43, 44), (11, 9, 38, 39), (1, 33, 50, 34), (27, 25, 46, 47), (17, 15, 41, 42), (9, 7, 37, 38), (33, 31, 49, 50), (25, 23, 45, 46), (7, 5, 36, 37), (15, 13, 40, 41), (31, 29, 48, 49), (23, 21, 44, 45), (13, 11, 39, 40), (5, 3, 35, 36), (3, 1, 34, 35), (67, 66, 83, 84), (46, 45, 62, 63), (41, 40, 57, 58), (37, 36, 53, 54), (34, 50, 67, 51), (47, 46, 63, 64), (42, 41, 58, 59), (38, 37, 54, 55), (48, 47, 64, 65), (44, 43, 60, 61), (39, 38, 55, 56), (35, 34, 51, 52), (49, 48, 65, 66), (45, 44, 61, 62), (36, 35, 52, 53), (40, 39, 56, 57), (84, 83, 100, 101), (63, 62, 79, 80), (54, 53, 70, 71), (58, 57, 74, 75), (51, 67, 84, 68), (64, 63, 80, 81), (59, 58, 75, 76), (55, 54, 71, 72), (65, 64, 81, 82), (61, 60, 77, 78), (56, 55, 72, 73), (52, 51, 68, 69), (66, 65, 82, 83), (62, 61, 78, 79), (57, 56, 73, 74), (53, 52, 69, 70), (101, 100, 117, 118), (80, 79, 96, 97), (75, 74, 91, 92), (71, 70, 87, 88), (68, 84, 101, 85), (81, 80, 97, 98), (72, 71, 88, 89), (76, 75, 92, 93), (82, 81, 98, 99), (78, 77, 94, 95), (73, 72, 89, 90), (69, 68, 85, 86), (83, 82, 99, 100), (79, 78, 95, 96), (74, 73, 90, 91), (70, 69, 86, 87), (118, 117, 134, 135), (97, 96, 113, 114), (92, 91, 108, 109), (88, 87, 104, 105), (85, 101, 118, 102), (98, 97, 114, 115), (93, 92, 109, 110), (89, 88, 105, 106), (99, 98, 115, 116), (95, 94, 111, 112), (90, 89, 106, 107), (86, 85, 102, 103), (100, 99, 116, 117), (96, 95, 112, 113), (91, 90, 107, 108), (87, 86, 103, 104), (135, 134, 151, 152), (114, 113, 130, 131), (109, 108, 125, 126), (105, 104, 121, 122), (102, 118, 135, 119), (115, 114, 131, 132), (110, 109, 126, 127), (106, 105, 122, 123), (116, 115, 132, 133), (112, 111, 128, 129), (103, 102, 119, 120), (107, 106, 123, 124), (117, 116, 133, 134), (113, 112, 129, 130), (108, 107, 124, 125), (104, 103, 120, 121), (152, 151, 168, 169), (131, 130, 147, 148), (126, 125, 142, 143), (122, 121, 138, 139), (119, 135, 152, 136), (132, 131, 148, 149), (127, 126, 143, 144), (123, 122, 139, 140), (133, 132, 149, 150), (129, 128, 145, 146), (124, 123, 140, 141), (120, 119, 136, 137), (134, 133, 150, 151), (130, 129, 146, 147), (121, 120, 137, 138), (125, 124, 141, 142), (169, 168, 185, 186), (148, 147, 164, 165), (139, 138, 155, 156), (143, 142, 159, 160), (136, 152, 169, 153), (149, 148, 165, 166), (144, 143, 160, 161), (140, 139, 156, 157), (150, 149, 166, 167), (146, 145, 162, 163), (141, 140, 157, 158), (137, 136, 153, 154), (151, 150, 167, 168), (147, 146, 163, 164), (142, 141, 158, 159), (138, 137, 154, 155), (186, 185, 202, 203), (165, 164, 181, 182), (160, 159, 176, 177), (156, 155, 172, 173), (153, 169, 186, 170), (166, 165, 182, 183), (157, 156, 173, 174), (161, 160, 177, 178), (167, 166, 183, 184), (163, 162, 179, 180), (158, 157, 174, 175), (154, 153, 170, 171), (168, 167, 184, 185), (164, 163, 180, 181), (159, 158, 175, 176), (155, 154, 171, 172), (236, 237, 234, 235), (182, 181, 198, 199), (177, 176, 193, 194), (173, 172, 189, 190), (170, 186, 203, 187), (183, 182, 199, 200), (178, 177, 194, 195), (174, 173, 190, 191), (184, 183, 200, 201), (180, 179, 196, 197), (175, 174, 191, 192), (171, 170, 187, 188), (185, 184, 201, 202), (181, 180, 197, 198), (176, 175, 192, 193), (172, 171, 188, 189), (205, 204, 235, 234, 233, 232, 231, 230, 229, 228, 227, 226, 225, 224, 223, 222, 221, 220, 219, 218, 217, 216, 215, 214, 213, 212, 211, 210, 209, 208, 207, 206), (238, 239, 230, 231), (240, 241, 210, 211), (242, 243, 206, 207), (244, 236, 235, 204), (245, 238, 231, 232), (247, 240, 211, 212), (248, 242, 207, 208), (249, 245, 232, 233), (250, 246, 228, 229), (251, 244, 204, 205), (252, 248, 208, 209), (237, 249, 233, 234), (239, 250, 229, 230), (241, 252, 209, 210), (243, 251, 205, 206), (203, 202, 237, 236), (199, 198, 239, 238), (194, 193, 241, 240), (190, 189, 243, 242), (187, 203, 236, 244), (200, 199, 238, 245), (195, 194, 240, 247), (191, 190, 242, 248), (201, 200, 245, 249), (197, 196, 246, 250), (188, 187, 244, 251), (192, 191, 248, 252), (202, 201, 249, 237), (198, 197, 250, 239), (193, 192, 252, 241), (189, 188, 251, 243), (268, 269, 286, 285), (24, 26, 266, 265), (14, 16, 261, 260), (6, 8, 257, 256), (30, 32, 269, 268), (22, 24, 265, 264), (4, 6, 256, 255), (12, 14, 260, 259), (28, 30, 268, 267), (20, 22, 264, 263), (2, 4, 255, 254), (0, 2, 254, 253), (10, 12, 259, 258), (26, 28, 267, 266), (18, 20, 263, 262), (8, 10, 258, 257), (285, 286, 303, 302), (264, 265, 282, 281), (259, 260, 277, 276), (255, 256, 273, 272), (269, 253, 270, 286), (265, 266, 283, 282), (256, 257, 274, 273), (260, 261, 278, 277), (266, 267, 284, 283), (262, 263, 280, 279), (257, 258, 275, 274), (253, 254, 271, 270), (267, 268, 285, 284), (263, 264, 281, 280), (258, 259, 276, 275), (254, 255, 272, 271), (303, 287, 304, 320), (281, 282, 299, 298), (276, 277, 294, 293), (272, 273, 290, 289), (286, 270, 287, 303), (282, 283, 300, 299), (277, 278, 295, 294), (273, 274, 291, 290), (283, 284, 301, 300), (279, 280, 297, 296), (274, 275, 292, 291), (270, 271, 288, 287), (284, 285, 302, 301), (280, 281, 298, 297), (275, 276, 293, 292), (271, 272, 289, 288), (320, 304, 321, 337), (302, 303, 320, 319), (298, 299, 316, 315), (293, 294, 311, 310), (289, 290, 307, 306), (299, 300, 317, 316), (294, 295, 312, 311), (290, 291, 308, 307), (300, 301, 318, 317), (296, 297, 314, 313), (287, 288, 305, 304), (291, 292, 309, 308), (301, 302, 319, 318), (297, 298, 315, 314), (292, 293, 310, 309), (288, 289, 306, 305), (337, 321, 338, 369), (316, 317, 334, 333), (307, 308, 325, 324), (311, 312, 329, 328), (317, 318, 335, 334), (313, 314, 331, 330), (308, 309, 326, 325), (304, 305, 322, 321), (318, 319, 336, 335), (314, 315, 332, 331), (309, 310, 327, 326), (305, 306, 323, 322), (319, 320, 337, 336), (315, 316, 333, 332), (310, 311, 328, 327), (306, 307, 324, 323), (369, 338, 370, 401), (333, 334, 366, 365), (328, 329, 346, 345), (324, 325, 342, 341), (334, 335, 367, 366), (330, 331, 363, 362), (325, 326, 343, 342), (321, 322, 339, 338), (335, 336, 368, 367), (331, 332, 364, 363), (326, 327, 344, 343), (322, 323, 340, 339), (336, 337, 369, 368), (332, 333, 365, 364), (327, 328, 345, 344), (323, 324, 341, 340), (401, 370, 402, 433), (365, 366, 398, 397), (361, 362, 394, 393), (357, 358, 390, 389), (353, 354, 386, 385), (349, 350, 382, 381), (345, 346, 378, 377), (341, 342, 374, 373), (366, 367, 399, 398), (362, 363, 395, 394), (358, 359, 391, 390), (354, 355, 387, 386), (338, 339, 371, 370), (350, 351, 383, 382), (346, 347, 379, 378), (342, 343, 375, 374), (367, 368, 400, 399), (363, 364, 396, 395), (359, 360, 392, 391), (355, 356, 388, 387), (343, 344, 376, 375), (339, 340, 372, 371), (351, 352, 384, 383), (347, 348, 380, 379), (368, 369, 401, 400), (364, 365, 397, 396), (360, 361, 393, 392), (356, 357, 389, 388), (348, 349, 381, 380), (344, 345, 377, 376), (340, 341, 373, 372), (352, 353, 385, 384), (402, 403, 404, 405, 406, 407, 408, 409, 410, 411, 412, 413, 414, 415, 416, 417, 418, 419, 420, 421, 422, 423, 424, 425, 426, 427, 428, 429, 430, 431, 432, 433), (397, 398, 430, 429), (393, 394, 426, 425), (389, 390, 422, 421), (381, 382, 414, 413), (377, 378, 410, 409), (373, 374, 406, 405), (385, 386, 418, 417), (398, 399, 431, 430), (394, 395, 427, 426), (390, 391, 423, 422), (386, 387, 419, 418), (382, 383, 415, 414), (378, 379, 411, 410), (374, 375, 407, 406), (370, 371, 403, 402), (399, 400, 432, 431), (395, 396, 428, 427), (391, 392, 424, 423), (387, 388, 420, 419), (371, 372, 404, 403), (383, 384, 416, 415), (379, 380, 412, 411), (375, 376, 408, 407), (400, 401, 433, 432), (396, 397, 429, 428), (392, 393, 425, 424), (388, 389, 421, 420), (376, 377, 409, 408), (372, 373, 405, 404), (384, 385, 417, 416), (380, 381, 413, 412), (434, 436, 437, 435), (436, 438, 439, 437), (438, 440, 441, 439), (440, 442, 443, 441), (442, 444, 445, 443), (444, 446, 447, 445), (446, 448, 449, 447), (448, 16, 17, 449), (450, 452, 453, 451), (452, 454, 455, 453), (454, 456, 457, 455), (456, 458, 459, 457), (458, 460, 461, 459), (460, 462, 463, 461), (461, 479, 478, 459), (464, 434, 435, 465), (462, 464, 465, 463), (464, 674, 659, 434), (481, 497, 496, 480), (453, 475, 474, 451), (445, 471, 470, 443), (435, 466, 481, 465), (459, 478, 477, 457), (17, 42, 473, 449), (443, 470, 469, 441), (465, 481, 480, 463), (457, 477, 476, 455), (441, 469, 468, 439), (449, 473, 472, 447), (463, 480, 479, 461), (455, 476, 475, 453), (447, 472, 471, 445), (439, 468, 467, 437), (437, 467, 466, 435), (497, 513, 512, 496), (477, 493, 492, 476), (473, 489, 488, 472), (469, 485, 484, 468), (466, 482, 497, 481), (478, 494, 493, 477), (42, 59, 489, 473), (470, 486, 485, 469), (479, 495, 494, 478), (475, 491, 490, 474), (471, 487, 486, 470), (467, 483, 482, 466), (480, 496, 495, 479), (476, 492, 491, 475), (468, 484, 483, 467), (472, 488, 487, 471), (513, 530, 529, 512), (493, 509, 508, 492), (485, 501, 500, 484), (489, 505, 504, 488), (482, 498, 513, 497), (494, 510, 509, 493), (59, 76, 505, 489), (486, 502, 501, 485), (495, 511, 510, 494), (491, 507, 506, 490), (487, 503, 502, 486), (483, 499, 498, 482), (496, 512, 511, 495), (492, 508, 507, 491), (488, 504, 503, 487), (484, 500, 499, 483), (530, 546, 545, 529), (509, 526, 525, 508), (505, 521, 520, 504), (501, 517, 516, 500), (498, 514, 530, 513), (510, 527, 526, 509), (502, 518, 517, 501), (76, 522, 521, 505), (511, 528, 527, 510), (507, 524, 523, 506), (503, 519, 518, 502), (499, 515, 514, 498), (512, 529, 528, 511), (508, 525, 524, 507), (504, 520, 519, 503), (500, 516, 515, 499), (546, 562, 561, 545), (526, 542, 541, 525), (521, 538, 537, 520), (517, 534, 533, 516), (514, 531, 546, 530), (527, 543, 542, 526), (522, 110, 538, 521), (518, 535, 534, 517), (528, 544, 543, 527), (524, 540, 539, 523), (519, 536, 535, 518), (515, 532, 531, 514), (529, 545, 544, 528), (525, 541, 540, 524), (520, 537, 536, 519), (516, 533, 532, 515), (562, 578, 577, 561), (542, 558, 557, 541), (538, 554, 553, 537), (534, 550, 549, 533), (531, 547, 562, 546), (543, 559, 558, 542), (110, 127, 554, 538), (535, 551, 550, 534), (544, 560, 559, 543), (540, 556, 555, 539), (532, 548, 547, 531), (536, 552, 551, 535), (545, 561, 560, 544), (541, 557, 556, 540), (537, 553, 552, 536), (533, 549, 548, 532), (578, 594, 593, 577), (558, 574, 573, 557), (554, 570, 569, 553), (550, 566, 565, 549), (547, 563, 578, 562), (559, 575, 574, 558), (127, 144, 570, 554), (551, 567, 566, 550), (560, 576, 575, 559), (556, 572, 571, 555), (552, 568, 567, 551), (548, 564, 563, 547), (561, 577, 576, 560), (557, 573, 572, 556), (549, 565, 564, 548), (553, 569, 568, 552), (594, 610, 609, 593), (574, 590, 589, 573), (566, 582, 581, 565), (570, 586, 585, 569), (563, 579, 594, 578), (575, 591, 590, 574), (144, 161, 586, 570), (567, 583, 582, 566), (576, 592, 591, 575), (572, 588, 587, 571), (568, 584, 583, 567), (564, 580, 579, 563), (577, 593, 592, 576), (573, 589, 588, 572), (569, 585, 584, 568), (565, 581, 580, 564), (610, 626, 625, 609), (590, 606, 605, 589), (586, 602, 601, 585), (582, 598, 597, 581), (579, 595, 610, 594), (591, 607, 606, 590), (583, 599, 598, 582), (161, 178, 602, 586), (592, 608, 607, 591), (588, 604, 603, 587), (584, 600, 599, 583), (580, 596, 595, 579), (593, 609, 608, 592), (589, 605, 604, 588), (585, 601, 600, 584), (581, 597, 596, 580), (643, 642, 641, 644), (606, 622, 621, 605), (602, 618, 617, 601), (598, 614, 613, 597), (595, 611, 626, 610), (607, 623, 622, 606), (178, 195, 618, 602), (599, 615, 614, 598), (608, 624, 623, 607), (604, 620, 619, 603), (600, 616, 615, 599), (596, 612, 611, 595), (609, 625, 624, 608), (605, 621, 620, 604), (601, 617, 616, 600), (597, 613, 612, 596), (645, 638, 637, 646), (647, 634, 633, 648), (649, 630, 629, 650), (651, 627, 642, 643), (652, 639, 638, 645), (247, 212, 634, 647), (654, 631, 630, 649), (655, 640, 639, 652), (656, 636, 635, 653), (657, 628, 627, 651), (658, 632, 631, 654), (644, 641, 640, 655), (646, 637, 636, 656), (648, 633, 632, 658), (650, 629, 628, 657), (626, 643, 644, 625), (622, 645, 646, 621), (618, 647, 648, 617), (614, 649, 650, 613), (611, 651, 643, 626), (623, 652, 645, 622), (195, 247, 647, 618), (615, 654, 649, 614), (624, 655, 652, 623), (620, 656, 653, 619), (612, 657, 651, 611), (616, 658, 654, 615), (625, 644, 655, 624), (621, 646, 656, 620), (617, 648, 658, 616), (613, 650, 657, 612), (673, 689, 690, 674), (456, 670, 671, 458), (448, 666, 261, 16), (440, 662, 663, 442), (462, 673, 674, 464), (454, 669, 670, 456), (438, 661, 662, 440), (446, 665, 666, 448), (460, 672, 673, 462), (452, 668, 669, 454), (436, 660, 661, 438), (434, 659, 660, 436), (444, 664, 665, 446), (458, 671, 672, 460), (450, 667, 668, 452), (442, 663, 664, 444), (689, 705, 706, 690), (669, 685, 686, 670), (665, 681, 682, 666), (661, 677, 678, 662), (674, 690, 675, 659), (670, 686, 687, 671), (662, 678, 679, 663), (666, 682, 278, 261), (671, 687, 688, 672), (667, 683, 684, 668), (663, 679, 680, 664), (659, 675, 676, 660), (672, 688, 689, 673), (668, 684, 685, 669), (664, 680, 681, 665), (660, 676, 677, 661), (706, 722, 707, 691), (685, 701, 702, 686), (681, 697, 698, 682), (677, 693, 694, 678), (690, 706, 691, 675), (686, 702, 703, 687), (682, 698, 295, 278), (678, 694, 695, 679), (687, 703, 704, 688), (683, 699, 700, 684), (679, 695, 696, 680), (675, 691, 692, 676), (688, 704, 705, 689), (684, 700, 701, 685), (680, 696, 697, 681), (676, 692, 693, 677), (722, 738, 723, 707), (705, 721, 722, 706), (701, 717, 718, 702), (697, 713, 714, 698), (693, 709, 710, 694), (702, 718, 719, 703), (698, 714, 312, 295), (694, 710, 711, 695), (703, 719, 720, 704), (699, 715, 716, 700), (691, 707, 708, 692), (695, 711, 712, 696), (704, 720, 721, 705), (700, 716, 717, 701), (696, 712, 713, 697), (692, 708, 709, 693), (738, 754, 739, 723), (718, 734, 735, 719), (710, 726, 727, 711), (714, 730, 329, 312), (719, 735, 736, 720), (715, 731, 732, 716), (711, 727, 728, 712), (707, 723, 724, 708), (720, 736, 737, 721), (716, 732, 733, 717), (712, 728, 729, 713), (708, 724, 725, 709), (721, 737, 738, 722), (717, 733, 734, 718), (713, 729, 730, 714), (709, 725, 726, 710), (734, 750, 751, 735), (730, 746, 346, 329), (726, 742, 743, 727), (735, 751, 752, 736), (731, 747, 748, 732), (727, 743, 744, 728), (723, 739, 740, 724), (736, 752, 753, 737), (732, 748, 749, 733), (728, 744, 745, 729), (724, 740, 741, 725), (737, 753, 754, 738), (733, 749, 750, 734), (729, 745, 746, 730), (725, 741, 742, 726)])
me_cylinder_001.polygons.foreach_set('use_smooth', [True] * 674)
_uv = me_cylinder_001.uv_layers.new(name='UVMap')
_uv.uv.foreach_set('vector', [0.0594, 0.6624, 0.06109, 0.6038, 0.06678, 0.6039, 0.06518, 0.6627, 0.06518, 0.6627, 0.06678, 0.6039, 0.07232, 0.6041, 0.07081, 0.663, 0.07081, 0.663, 0.07232, 0.6041, 0.07756, 0.6042, 0.07616, 0.6633, 0.07616, 0.6633, 0.07756, 0.6042, 0.08238, 0.6042, 0.08108, 0.6636, 0.08108, 0.6636, 0.08238, 0.6042, 0.08668, 0.6043, 0.08548, 0.6638, 0.08548, 0.6638, 0.08668, 0.6043, 0.09044, 0.6044, 0.08933, 0.6639, 0.08933, 0.6639, 0.09044, 0.6044, 0.09372, 0.6044, 0.0927, 0.664, 0.0927, 0.664, 0.09372, 0.6044, 0.1062, 0.6045, 0.1058, 0.6641, 0.01447, 0.6602, 0.01643, 0.6028, 0.02879, 0.6031, 0.02686, 0.6607, 0.02686, 0.6607, 0.02879, 0.6031, 0.03202, 0.6032, 0.0301, 0.6609, 0.0301, 0.6609, 0.03202, 0.6032, 0.03571, 0.6033, 0.03381, 0.6611, 0.03381, 0.6611, 0.03571, 0.6033, 0.03995, 0.6034, 0.03807, 0.6613, 0.03807, 0.6613, 0.03995, 0.6034, 0.04471, 0.6035, 0.04285, 0.6615, 0.04285, 0.6615, 0.04471, 0.6035, 0.0499, 0.6036, 0.04808, 0.6618, 0.04471, 0.6035, 0.03995, 0.6034, 0.04124, 0.5475, 0.04585, 0.5475, 0.05365, 0.6621, 0.05541, 0.6037, 0.06109, 0.6038, 0.0594, 0.6624, 0.04808, 0.6618, 0.0499, 0.6036, 0.05541, 0.6037, 0.05365, 0.6621, 0.05365, 0.6621, 0.0594, 0.6624, 0.05766, 0.7355, 0.05151, 0.7349, 0.0562, 0.5475, 0.05088, 0.5475, 0.05156, 0.4981, 0.05685, 0.498, 0.02879, 0.6031, 0.01643, 0.6028, 0.01792, 0.5472, 0.03029, 0.5475, 0.08668, 0.6043, 0.08238, 0.6042, 0.08237, 0.5474, 0.0866, 0.5474, 0.06109, 0.6038, 0.05541, 0.6037, 0.0562, 0.5475, 0.06169, 0.5475, 0.03995, 0.6034, 0.03571, 0.6033, 0.03711, 0.5475, 0.04124, 0.5475, 0.1062, 0.6045, 0.09372, 0.6044, 0.0936, 0.5474, 0.1064, 0.5474, 0.08238, 0.6042, 0.07756, 0.6042, 0.07767, 0.5474, 0.08237, 0.5474, 0.05541, 0.6037, 0.0499, 0.6036, 0.05088, 0.5475, 0.0562, 0.5475, 0.03571, 0.6033, 0.03202, 0.6032, 0.03349, 0.5475, 0.03711, 0.5475, 0.07756, 0.6042, 0.07232, 0.6041, 0.07257, 0.5474, 0.07767, 0.5474, 0.09372, 0.6044, 0.09044, 0.6044, 0.09032, 0.5474, 0.0936, 0.5474, 0.0499, 0.6036, 0.04471, 0.6035, 0.04585, 0.5475, 0.05088, 0.5475, 0.03202, 0.6032, 0.02879, 0.6031, 0.03029, 0.5475, 0.03349, 0.5475, 0.09044, 0.6044, 0.08668, 0.6043, 0.0866, 0.5474, 0.09032, 0.5474, 0.07232, 0.6041, 0.06678, 0.6039, 0.0672, 0.5474, 0.07257, 0.5474, 0.06678, 0.6039, 0.06109, 0.6038, 0.06169, 0.5475, 0.0672, 0.5474, 0.05685, 0.498, 0.05156, 0.4981, 0.05334, 0.4244, 0.05853, 0.4242, 0.03711, 0.5475, 0.03349, 0.5475, 0.03425, 0.4986, 0.03787, 0.4985, 0.0936, 0.5474, 0.09032, 0.5474, 0.09067, 0.497, 0.09392, 0.4969, 0.07767, 0.5474, 0.07257, 0.5474, 0.07309, 0.4975, 0.07814, 0.4973, 0.06169, 0.5475, 0.0562, 0.5475, 0.05685, 0.498, 0.0623, 0.4978, 0.04124, 0.5475, 0.03711, 0.5475, 0.03787, 0.4985, 0.04197, 0.4984, 0.1064, 0.5474, 0.0936, 0.5474, 0.09392, 0.4969, 0.1067, 0.497, 0.08237, 0.5474, 0.07767, 0.5474, 0.07814, 0.4973, 0.0828, 0.4972, 0.04585, 0.5475, 0.04124, 0.5475, 0.04197, 0.4984, 0.04656, 0.4983, 0.03029, 0.5475, 0.01792, 0.5472, 0.0187, 0.4983, 0.03106, 0.4986, 0.0866, 0.5474, 0.08237, 0.5474, 0.0828, 0.4972, 0.08698, 0.4971, 0.0672, 0.5474, 0.06169, 0.5475, 0.0623, 0.4978, 0.06776, 0.4977, 0.05088, 0.5475, 0.04585, 0.5475, 0.04656, 0.4983, 0.05156, 0.4981, 0.03349, 0.5475, 0.03029, 0.5475, 0.03106, 0.4986, 0.03425, 0.4986, 0.07257, 0.5474, 0.0672, 0.5474, 0.06776, 0.4977, 0.07309, 0.4975, 0.09032, 0.5474, 0.0866, 0.5474, 0.08698, 0.4971, 0.09067, 0.497, 0.05853, 0.4242, 0.05334, 0.4244, 0.05437, 0.3268, 0.05956, 0.3268, 0.03787, 0.4985, 0.03425, 0.4986, 0.0362, 0.425, 0.0398, 0.4249, 0.07814, 0.4973, 0.07309, 0.4975, 0.07438, 0.4235, 0.07929, 0.4233, 0.09392, 0.4969, 0.09067, 0.497, 0.09144, 0.4229, 0.09462, 0.4228, 0.0623, 0.4978, 0.05685, 0.498, 0.05853, 0.4242, 0.06387, 0.424, 0.04197, 0.4984, 0.03787, 0.4985, 0.0398, 0.4249, 0.04388, 0.4248, 0.1067, 0.497, 0.09392, 0.4969, 0.09462, 0.4228, 0.1071, 0.4227, 0.0828, 0.4972, 0.07814, 0.4973, 0.07929, 0.4233, 0.0838, 0.4231, 0.04656, 0.4983, 0.04197, 0.4984, 0.04388, 0.4248, 0.04842, 0.4246, 0.03106, 0.4986, 0.0187, 0.4983, 0.02056, 0.4249, 0.03301, 0.425, 0.08698, 0.4971, 0.0828, 0.4972, 0.0838, 0.4231, 0.08786, 0.423, 0.06776, 0.4977, 0.0623, 0.4978, 0.06387, 0.424, 0.0692, 0.4238, 0.05156, 0.4981, 0.04656, 0.4983, 0.04842, 0.4246, 0.05334, 0.4244, 0.03425, 0.4986, 0.03106, 0.4986, 0.03301, 0.425, 0.0362, 0.425, 0.09067, 0.497, 0.08698, 0.4971, 0.08786, 0.423, 0.09144, 0.4229, 0.07309, 0.4975, 0.06776, 0.4977, 0.0692, 0.4238, 0.07438, 0.4235, 0.05956, 0.3268, 0.05437, 0.3268, 0.05499, 0.2886, 0.06021, 0.2888, 0.0398, 0.4249, 0.0362, 0.425, 0.03713, 0.3269, 0.04077, 0.3269, 0.09462, 0.4228, 0.09144, 0.4229, 0.09203, 0.3269, 0.09513, 0.3269, 0.07929, 0.4233, 0.07438, 0.4235, 0.07527, 0.3268, 0.0801, 0.3269, 0.06387, 0.424, 0.05853, 0.4242, 0.05956, 0.3268, 0.06487, 0.3268, 0.04388, 0.4248, 0.0398, 0.4249, 0.04077, 0.3269, 0.04488, 0.3269, 0.0838, 0.4231, 0.07929, 0.4233, 0.0801, 0.3269, 0.08454, 0.3269, 0.1071, 0.4227, 0.09462, 0.4228, 0.09513, 0.3269, 0.107, 0.3274, 0.04842, 0.4246, 0.04388, 0.4248, 0.04488, 0.3269, 0.04944, 0.3269, 0.03301, 0.425, 0.02056, 0.4249, 0.02135, 0.3268, 0.03391, 0.3269, 0.08786, 0.423, 0.0838, 0.4231, 0.08454, 0.3269, 0.08852, 0.3269, 0.0692, 0.4238, 0.06387, 0.424, 0.06487, 0.3268, 0.07015, 0.3268, 0.05334, 0.4244, 0.04842, 0.4246, 0.04944, 0.3269, 0.05437, 0.3268, 0.0362, 0.425, 0.03301, 0.425, 0.03391, 0.3269, 0.03713, 0.3269, 0.09144, 0.4229, 0.08786, 0.423, 0.08852, 0.3269, 0.09203, 0.3269, 0.07438, 0.4235, 0.0692, 0.4238, 0.07015, 0.3268, 0.07527, 0.3268, 0.06021, 0.2888, 0.05499, 0.2886, 0.05527, 0.2502, 0.06049, 0.2506, 0.04077, 0.3269, 0.03713, 0.3269, 0.03759, 0.288, 0.04127, 0.2881, 0.09513, 0.3269, 0.09203, 0.3269, 0.09275, 0.2899, 0.09585, 0.2899, 0.0801, 0.3269, 0.07527, 0.3268, 0.07598, 0.2893, 0.08082, 0.2895, 0.06487, 0.3268, 0.05956, 0.3268, 0.06021, 0.2888, 0.06554, 0.289, 0.04488, 0.3269, 0.04077, 0.3269, 0.04127, 0.2881, 0.04542, 0.2883, 0.107, 0.3274, 0.09513, 0.3269, 0.09585, 0.2899, 0.108, 0.2899, 0.08454, 0.3269, 0.0801, 0.3269, 0.08082, 0.2895, 0.08526, 0.2896, 0.04944, 0.3269, 0.04488, 0.3269, 0.04542, 0.2883, 0.05002, 0.2884, 0.03391, 0.3269, 0.02135, 0.3268, 0.02162, 0.2878, 0.03433, 0.288, 0.08852, 0.3269, 0.08454, 0.3269, 0.08526, 0.2896, 0.08924, 0.2898, 0.07015, 0.3268, 0.06487, 0.3268, 0.06554, 0.289, 0.07085, 0.2892, 0.05437, 0.3268, 0.04944, 0.3269, 0.05002, 0.2884, 0.05499, 0.2886, 0.03713, 0.3269, 0.03391, 0.3269, 0.03433, 0.288, 0.03759, 0.288, 0.09203, 0.3269, 0.08852, 0.3269, 0.08924, 0.2898, 0.09275, 0.2899, 0.07527, 0.3268, 0.07015, 0.3268, 0.07085, 0.2892, 0.07598, 0.2893, 0.06049, 0.2506, 0.05527, 0.2502, 0.05453, 0.1797, 0.05978, 0.1804, 0.04127, 0.2881, 0.03759, 0.288, 0.03788, 0.249, 0.04156, 0.2492, 0.09585, 0.2899, 0.09275, 0.2899, 0.09303, 0.2531, 0.09614, 0.2532, 0.08082, 0.2895, 0.07598, 0.2893, 0.07626, 0.2519, 0.0811, 0.2522, 0.06554, 0.289, 0.06021, 0.2888, 0.06049, 0.2506, 0.06582, 0.251, 0.04542, 0.2883, 0.04127, 0.2881, 0.04156, 0.2492, 0.04571, 0.2494, 0.108, 0.2899, 0.09585, 0.2899, 0.09614, 0.2532, 0.1082, 0.2533, 0.08526, 0.2896, 0.08082, 0.2895, 0.0811, 0.2522, 0.08554, 0.2526, 0.05002, 0.2884, 0.04542, 0.2883, 0.04571, 0.2494, 0.0503, 0.2498, 0.03433, 0.288, 0.02162, 0.2878, 0.02197, 0.2488, 0.03462, 0.2488, 0.07085, 0.2892, 0.06554, 0.289, 0.06582, 0.251, 0.07113, 0.2514, 0.08924, 0.2898, 0.08526, 0.2896, 0.08554, 0.2526, 0.08952, 0.2529, 0.05499, 0.2886, 0.05002, 0.2884, 0.0503, 0.2498, 0.05527, 0.2502, 0.03759, 0.288, 0.03433, 0.288, 0.03462, 0.2488, 0.03788, 0.249, 0.09275, 0.2899, 0.08924, 0.2898, 0.08952, 0.2529, 0.09303, 0.2531, 0.07598, 0.2893, 0.07085, 0.2892, 0.07113, 0.2514, 0.07626, 0.2519, 0.05978, 0.1804, 0.05453, 0.1797, 0.04966, 0.1213, 0.05551, 0.1223, 0.04156, 0.2492, 0.03788, 0.249, 0.03708, 0.1778, 0.04077, 0.1781, 0.09614, 0.2532, 0.09303, 0.2531, 0.09284, 0.1845, 0.09603, 0.1847, 0.0811, 0.2522, 0.07626, 0.2519, 0.07574, 0.1825, 0.08066, 0.1832, 0.06582, 0.251, 0.06049, 0.2506, 0.05978, 0.1804, 0.06516, 0.1811, 0.04571, 0.2494, 0.04156, 0.2492, 0.04077, 0.1781, 0.04492, 0.1785, 0.1082, 0.2533, 0.09614, 0.2532, 0.09603, 0.1847, 0.1085, 0.1848, 0.08554, 0.2526, 0.0811, 0.2522, 0.08066, 0.1832, 0.08518, 0.1837, 0.0503, 0.2498, 0.04571, 0.2494, 0.04492, 0.1785, 0.04954, 0.1791, 0.03462, 0.2488, 0.02197, 0.2488, 0.02118, 0.1784, 0.03382, 0.1777, 0.08952, 0.2529, 0.08554, 0.2526, 0.08518, 0.1837, 0.08925, 0.1842, 0.07113, 0.2514, 0.06582, 0.251, 0.06516, 0.1811, 0.07053, 0.1818, 0.05527, 0.2502, 0.0503, 0.2498, 0.04954, 0.1791, 0.05453, 0.1797, 0.03788, 0.249, 0.03462, 0.2488, 0.03382, 0.1777, 0.03708, 0.1778, 0.07626, 0.2519, 0.07113, 0.2514, 0.07053, 0.1818, 0.07574, 0.1825, 0.09303, 0.2531, 0.08952, 0.2529, 0.08925, 0.1842, 0.09284, 0.1845, 0.05551, 0.1223, 0.04966, 0.1213, 0.04588, 0.09395, 0.05185, 0.09513, 0.04077, 0.1781, 0.03708, 0.1778, 0.03078, 0.1184, 0.03465, 0.1188, 0.08066, 0.1832, 0.07574, 0.1825, 0.07344, 0.125, 0.07897, 0.1257, 0.09603, 0.1847, 0.09284, 0.1845, 0.09241, 0.1273, 0.09573, 0.1275, 0.06516, 0.1811, 0.05978, 0.1804, 0.05551, 0.1223, 0.06154, 0.1233, 0.04492, 0.1785, 0.04077, 0.1781, 0.03465, 0.1188, 0.03912, 0.1195, 0.1085, 0.1848, 0.09603, 0.1847, 0.09573, 0.1275, 0.1085, 0.1274, 0.08518, 0.1837, 0.08066, 0.1832, 0.07897, 0.1257, 0.08404, 0.1264, 0.04954, 0.1791, 0.04492, 0.1785, 0.03912, 0.1195, 0.04416, 0.1204, 0.03382, 0.1777, 0.02118, 0.1784, 0.01451, 0.1197, 0.02745, 0.1182, 0.08925, 0.1842, 0.08518, 0.1837, 0.08404, 0.1264, 0.08853, 0.1269, 0.07053, 0.1818, 0.06516, 0.1811, 0.06154, 0.1233, 0.06757, 0.1242, 0.05453, 0.1797, 0.04954, 0.1791, 0.04416, 0.1204, 0.04966, 0.1213, 0.03708, 0.1778, 0.03382, 0.1777, 0.02745, 0.1182, 0.03078, 0.1184, 0.09284, 0.1845, 0.08925, 0.1842, 0.08853, 0.1269, 0.09241, 0.1273, 0.07574, 0.1825, 0.07053, 0.1818, 0.06757, 0.1242, 0.07344, 0.125, 0.05185, 0.09513, 0.04588, 0.09395, 0.05142, 0.06475, 0.05683, 0.06583, 0.03465, 0.1188, 0.03078, 0.1184, 0.02698, 0.08995, 0.03083, 0.09071, 0.09573, 0.1275, 0.09241, 0.1273, 0.09079, 0.09989, 0.09433, 0.1, 0.07897, 0.1257, 0.07344, 0.125, 0.07054, 0.09809, 0.07642, 0.09877, 0.06154, 0.1233, 0.05551, 0.1223, 0.05185, 0.09513, 0.05807, 0.09625, 0.03912, 0.1195, 0.03465, 0.1188, 0.03083, 0.09071, 0.03527, 0.09167, 0.08404, 0.1264, 0.07897, 0.1257, 0.07642, 0.09877, 0.08183, 0.09928, 0.1085, 0.1274, 0.09573, 0.1275, 0.09433, 0.1, 0.108, 0.0998, 0.04416, 0.1204, 0.03912, 0.1195, 0.03527, 0.09167, 0.04031, 0.09277, 0.02745, 0.1182, 0.01451, 0.1197, 0.009937, 0.08828, 0.02363, 0.08942, 0.08853, 0.1269, 0.08404, 0.1264, 0.08183, 0.09928, 0.08665, 0.09965, 0.06757, 0.1242, 0.06154, 0.1233, 0.05807, 0.09625, 0.06437, 0.09725, 0.04966, 0.1213, 0.04416, 0.1204, 0.04031, 0.09277, 0.04588, 0.09395, 0.03078, 0.1184, 0.02745, 0.1182, 0.02363, 0.08942, 0.02698, 0.08995, 0.09241, 0.1273, 0.08853, 0.1269, 0.08665, 0.09965, 0.09079, 0.09989, 0.07344, 0.125, 0.06757, 0.1242, 0.06437, 0.09725, 0.07054, 0.09809, 0.0646, 0.05419, 0.06063, 0.05326, 0.07151, 0.04472, 0.07345, 0.04517, 0.03083, 0.09071, 0.02698, 0.08995, 0.034, 0.06027, 0.03756, 0.06138, 0.09433, 0.1, 0.09079, 0.09989, 0.09119, 0.06831, 0.09434, 0.06812, 0.07642, 0.09877, 0.07054, 0.09809, 0.0734, 0.0681, 0.07855, 0.06841, 0.05807, 0.09625, 0.05185, 0.09513, 0.05683, 0.06583, 0.06239, 0.06679, 0.03527, 0.09167, 0.03083, 0.09071, 0.03756, 0.06138, 0.04168, 0.06249, 0.108, 0.0998, 0.09433, 0.1, 0.09434, 0.06812, 0.106, 0.06659, 0.08183, 0.09928, 0.07642, 0.09877, 0.07855, 0.06841, 0.0833, 0.0685, 0.04031, 0.09277, 0.03527, 0.09167, 0.04168, 0.06249, 0.04633, 0.06362, 0.02363, 0.08942, 0.009937, 0.08828, 0.01961, 0.05244, 0.03091, 0.05907, 0.08665, 0.09965, 0.08183, 0.09928, 0.0833, 0.0685, 0.08753, 0.06845, 0.06437, 0.09725, 0.05807, 0.09625, 0.06239, 0.06679, 0.06796, 0.06756, 0.04588, 0.09395, 0.04031, 0.09277, 0.04633, 0.06362, 0.05142, 0.06475, 0.02698, 0.08995, 0.02363, 0.08942, 0.03091, 0.05907, 0.034, 0.06027, 0.09079, 0.09989, 0.08665, 0.09965, 0.08753, 0.06845, 0.09119, 0.06831, 0.07054, 0.09809, 0.06437, 0.09725, 0.06796, 0.06756, 0.0734, 0.0681, 0.07724, 0.04591, 0.07549, 0.04532, 0.07345, 0.04517, 0.07151, 0.04472, 0.06968, 0.04395, 0.06798, 0.04283, 0.06646, 0.04132, 0.06519, 0.03942, 0.06427, 0.03714, 0.06237, 0.02374, 0.06624, 0.009744, 0.06805, 0.006845, 0.07042, 0.004352, 0.07327, 0.00236, 0.07649, 0.0009464, 0.07995, 0.0001649, 0.08353, 4.594e-05, 0.08708, 0.0005938, 0.09047, 0.001788, 0.09357, 0.003581, 0.09625, 0.005906, 0.09842, 0.008673, 0.09999, 0.01177, 0.1009, 0.01509, 0.1011, 0.0185, 0.09794, 0.03267, 0.08705, 0.0429, 0.0855, 0.04437, 0.08388, 0.04538, 0.08224, 0.04597, 0.08061, 0.04624, 0.07894, 0.04621, 0.04994, 0.04959, 0.04707, 0.04802, 0.06519, 0.03942, 0.06646, 0.04132, 0.09212, 0.05428, 0.08947, 0.05485, 0.0855, 0.04437, 0.08705, 0.0429, 0.08008, 0.05584, 0.07642, 0.05578, 0.07894, 0.04621, 0.08061, 0.04624, 0.06861, 0.05494, 0.0646, 0.05419, 0.07345, 0.04517, 0.07549, 0.04532, 0.0532, 0.05095, 0.04994, 0.04959, 0.06646, 0.04132, 0.06798, 0.04283, 0.1035, 0.05111, 0.09212, 0.05428, 0.08705, 0.0429, 0.09794, 0.03267, 0.08351, 0.05568, 0.08008, 0.05584, 0.08061, 0.04624, 0.08224, 0.04597, 0.0568, 0.05218, 0.0532, 0.05095, 0.06798, 0.04283, 0.06968, 0.04395, 0.04463, 0.04618, 0.0361, 0.03513, 0.06237, 0.02374, 0.06427, 0.03714, 0.07257, 0.05546, 0.06861, 0.05494, 0.07549, 0.04532, 0.07724, 0.04591, 0.08662, 0.05531, 0.08351, 0.05568, 0.08224, 0.04597, 0.08388, 0.04538, 0.06063, 0.05326, 0.0568, 0.05218, 0.06968, 0.04395, 0.07151, 0.04472, 0.04707, 0.04802, 0.04463, 0.04618, 0.06427, 0.03714, 0.06519, 0.03942, 0.08947, 0.05485, 0.08662, 0.05531, 0.08388, 0.04538, 0.0855, 0.04437, 0.07642, 0.05578, 0.07257, 0.05546, 0.07724, 0.04591, 0.07894, 0.04621, 0.05683, 0.06583, 0.05142, 0.06475, 0.06063, 0.05326, 0.0646, 0.05419, 0.03756, 0.06138, 0.034, 0.06027, 0.04707, 0.04802, 0.04994, 0.04959, 0.09434, 0.06812, 0.09119, 0.06831, 0.08947, 0.05485, 0.09212, 0.05428, 0.07855, 0.06841, 0.0734, 0.0681, 0.07642, 0.05578, 0.08008, 0.05584, 0.06239, 0.06679, 0.05683, 0.06583, 0.0646, 0.05419, 0.06861, 0.05494, 0.04168, 0.06249, 0.03756, 0.06138, 0.04994, 0.04959, 0.0532, 0.05095, 0.106, 0.06659, 0.09434, 0.06812, 0.09212, 0.05428, 0.1035, 0.05111, 0.0833, 0.0685, 0.07855, 0.06841, 0.08008, 0.05584, 0.08351, 0.05568, 0.04633, 0.06362, 0.04168, 0.06249, 0.0532, 0.05095, 0.0568, 0.05218, 0.03091, 0.05907, 0.01961, 0.05244, 0.0361, 0.03513, 0.04463, 0.04618, 0.06796, 0.06756, 0.06239, 0.06679, 0.06861, 0.05494, 0.07257, 0.05546, 0.08753, 0.06845, 0.0833, 0.0685, 0.08351, 0.05568, 0.08662, 0.05531, 0.05142, 0.06475, 0.04633, 0.06362, 0.0568, 0.05218, 0.06063, 0.05326, 0.034, 0.06027, 0.03091, 0.05907, 0.04463, 0.04618, 0.04707, 0.04802, 0.09119, 0.06831, 0.08753, 0.06845, 0.08662, 0.05531, 0.08947, 0.05485, 0.0734, 0.0681, 0.06796, 0.06756, 0.07257, 0.05546, 0.07642, 0.05578, 0.04556, 0.7343, 0.05151, 0.7349, 0.04762, 0.8227, 0.04114, 0.8219, 0.03381, 0.6611, 0.03807, 0.6613, 0.03488, 0.7333, 0.0304, 0.7329, 0.0927, 0.664, 0.1058, 0.6641, 0.1054, 0.7389, 0.09263, 0.7388, 0.07616, 0.6633, 0.08108, 0.6636, 0.08068, 0.7378, 0.0755, 0.7373, 0.04808, 0.6618, 0.05365, 0.6621, 0.05151, 0.7349, 0.04556, 0.7343, 0.0301, 0.6609, 0.03381, 0.6611, 0.0304, 0.7329, 0.02654, 0.7325, 0.07081, 0.663, 0.07616, 0.6633, 0.0755, 0.7373, 0.06983, 0.7368, 0.08933, 0.6639, 0.0927, 0.664, 0.09263, 0.7388, 0.08924, 0.7386, 0.04285, 0.6615, 0.04808, 0.6618, 0.04556, 0.7343, 0.03997, 0.7338, 0.02686, 0.6607, 0.0301, 0.6609, 0.02654, 0.7325, 0.02324, 0.7323, 0.06518, 0.6627, 0.07081, 0.663, 0.06983, 0.7368, 0.06383, 0.7361, 0.0594, 0.6624, 0.06518, 0.6627, 0.06383, 0.7361, 0.05766, 0.7355, 0.08548, 0.6638, 0.08933, 0.6639, 0.08924, 0.7386, 0.08527, 0.7383, 0.03807, 0.6613, 0.04285, 0.6615, 0.03997, 0.7338, 0.03488, 0.7333, 0.01447, 0.6602, 0.02686, 0.6607, 0.02324, 0.7323, 0.0108, 0.7315, 0.08108, 0.6636, 0.08548, 0.6638, 0.08527, 0.7383, 0.08068, 0.7378, 0.04114, 0.8219, 0.04762, 0.8227, 0.04664, 0.897, 0.03952, 0.8965, 0.02654, 0.7325, 0.0304, 0.7329, 0.02476, 0.8199, 0.02069, 0.8195, 0.08924, 0.7386, 0.09263, 0.7388, 0.09136, 0.8291, 0.08795, 0.8287, 0.06983, 0.7368, 0.0755, 0.7373, 0.07355, 0.8265, 0.06747, 0.8256, 0.05151, 0.7349, 0.05766, 0.7355, 0.05431, 0.8236, 0.04762, 0.8227, 0.0304, 0.7329, 0.03488, 0.7333, 0.02957, 0.8204, 0.02476, 0.8199, 0.0755, 0.7373, 0.08068, 0.7378, 0.07906, 0.8274, 0.07355, 0.8265, 0.09263, 0.7388, 0.1054, 0.7389, 0.1045, 0.8293, 0.09136, 0.8291, 0.03488, 0.7333, 0.03997, 0.7338, 0.03507, 0.8211, 0.02957, 0.8204, 0.0108, 0.7315, 0.02324, 0.7323, 0.01729, 0.8191, 0.004757, 0.8183, 0.08068, 0.7378, 0.08527, 0.7383, 0.08388, 0.8281, 0.07906, 0.8274, 0.05766, 0.7355, 0.06383, 0.7361, 0.06099, 0.8246, 0.05431, 0.8236, 0.03997, 0.7338, 0.04556, 0.7343, 0.04114, 0.8219, 0.03507, 0.8211, 0.02324, 0.7323, 0.02654, 0.7325, 0.02069, 0.8195, 0.01729, 0.8191, 0.08527, 0.7383, 0.08924, 0.7386, 0.08795, 0.8287, 0.08388, 0.8281, 0.06383, 0.7361, 0.06983, 0.7368, 0.06747, 0.8256, 0.06099, 0.8246, 0.04664, 0.897, 0.05386, 0.8977, 0.05645, 0.9243, 0.0498, 0.9241, 0.02069, 0.8195, 0.02476, 0.8199, 0.02109, 0.8956, 0.01654, 0.8955, 0.08795, 0.8287, 0.09136, 0.8291, 0.09121, 0.9045, 0.08811, 0.9039, 0.06747, 0.8256, 0.07355, 0.8265, 0.07394, 0.9008, 0.06771, 0.8997, 0.04762, 0.8227, 0.05431, 0.8236, 0.05386, 0.8977, 0.04664, 0.897, 0.02476, 0.8199, 0.02957, 0.8204, 0.02653, 0.8958, 0.02109, 0.8956, 0.09136, 0.8291, 0.1045, 0.8293, 0.1021, 0.9054, 0.09121, 0.9045, 0.07355, 0.8265, 0.07906, 0.8274, 0.07948, 0.902, 0.07394, 0.9008, 0.02957, 0.8204, 0.03507, 0.8211, 0.03275, 0.8961, 0.02653, 0.8958, 0.004757, 0.8183, 0.01729, 0.8191, 0.01289, 0.8955, 4.594e-05, 0.8962, 0.07906, 0.8274, 0.08388, 0.8281, 0.08422, 0.903, 0.07948, 0.902, 0.05431, 0.8236, 0.06099, 0.8246, 0.06096, 0.8986, 0.05386, 0.8977, 0.03507, 0.8211, 0.04114, 0.8219, 0.03952, 0.8965, 0.03275, 0.8961, 0.01729, 0.8191, 0.02069, 0.8195, 0.01654, 0.8955, 0.01289, 0.8955, 0.08388, 0.8281, 0.08795, 0.8287, 0.08811, 0.9039, 0.08422, 0.903, 0.06099, 0.8246, 0.06747, 0.8256, 0.06771, 0.8997, 0.06096, 0.8986, 0.0498, 0.9241, 0.05645, 0.9243, 0.0573, 0.9465, 0.05236, 0.9467, 0.03952, 0.8965, 0.04664, 0.897, 0.0498, 0.9241, 0.04319, 0.9243, 0.01654, 0.8955, 0.02109, 0.8956, 0.02581, 0.926, 0.02144, 0.9268, 0.08811, 0.9039, 0.09121, 0.9045, 0.0896, 0.9311, 0.08687, 0.9303, 0.06771, 0.8997, 0.07394, 0.9008, 0.07453, 0.927, 0.069, 0.9259, 0.02109, 0.8956, 0.02653, 0.8958, 0.03098, 0.9253, 0.02581, 0.926, 0.09121, 0.9045, 0.1021, 0.9054, 0.09865, 0.933, 0.0896, 0.9311, 0.07394, 0.9008, 0.07948, 0.902, 0.07939, 0.9282, 0.07453, 0.927, 0.02653, 0.8958, 0.03275, 0.8961, 0.03684, 0.9247, 0.03098, 0.9253, 4.594e-05, 0.8962, 0.01289, 0.8955, 0.01786, 0.9275, 0.005131, 0.9313, 0.05386, 0.8977, 0.06096, 0.8986, 0.06292, 0.9249, 0.05645, 0.9243, 0.07948, 0.902, 0.08422, 0.903, 0.0835, 0.9294, 0.07939, 0.9282, 0.03275, 0.8961, 0.03952, 0.8965, 0.04319, 0.9243, 0.03684, 0.9247, 0.01289, 0.8955, 0.01654, 0.8955, 0.02144, 0.9268, 0.01786, 0.9275, 0.08422, 0.903, 0.08811, 0.9039, 0.08687, 0.9303, 0.0835, 0.9294, 0.06096, 0.8986, 0.06771, 0.8997, 0.069, 0.9259, 0.06292, 0.9249, 0.05236, 0.9467, 0.0573, 0.9465, 0.0573, 0.9475, 0.05276, 0.9478, 0.02581, 0.926, 0.03098, 0.9253, 0.03893, 0.9504, 0.03561, 0.9518, 0.07453, 0.927, 0.07939, 0.9282, 0.07465, 0.9502, 0.07099, 0.9488, 0.0896, 0.9311, 0.09865, 0.933, 0.09146, 0.9629, 0.082, 0.9532, 0.03098, 0.9253, 0.03684, 0.9247, 0.04296, 0.9488, 0.03893, 0.9504, 0.005131, 0.9313, 0.01786, 0.9275, 0.03074, 0.9542, 0.0224, 0.9668, 0.07939, 0.9282, 0.0835, 0.9294, 0.07763, 0.9515, 0.07465, 0.9502, 0.05645, 0.9243, 0.06292, 0.9249, 0.06215, 0.9468, 0.0573, 0.9465, 0.03684, 0.9247, 0.04319, 0.9243, 0.04751, 0.9476, 0.04296, 0.9488, 0.01786, 0.9275, 0.02144, 0.9268, 0.03299, 0.953, 0.03074, 0.9542, 0.0835, 0.9294, 0.08687, 0.9303, 0.07999, 0.9524, 0.07763, 0.9515, 0.06292, 0.9249, 0.069, 0.9259, 0.06677, 0.9476, 0.06215, 0.9468, 0.04319, 0.9243, 0.0498, 0.9241, 0.05236, 0.9467, 0.04751, 0.9476, 0.02144, 0.9268, 0.02581, 0.926, 0.03561, 0.9518, 0.03299, 0.953, 0.08687, 0.9303, 0.0896, 0.9311, 0.082, 0.9532, 0.07999, 0.9524, 0.069, 0.9259, 0.07453, 0.927, 0.07099, 0.9488, 0.06677, 0.9476, 0.05276, 0.9478, 0.0573, 0.9475, 0.05799, 0.968, 0.05799, 0.9681, 0.03561, 0.9518, 0.03893, 0.9504, 0.04032, 0.9512, 0.03711, 0.9527, 0.082, 0.9532, 0.09146, 0.9629, 0.08965, 0.966, 0.08027, 0.9548, 0.07099, 0.9488, 0.07465, 0.9502, 0.0734, 0.951, 0.06995, 0.9497, 0.03893, 0.9504, 0.04296, 0.9488, 0.0441, 0.9497, 0.04032, 0.9512, 0.0224, 0.9668, 0.03074, 0.9542, 0.03292, 0.9556, 0.02573, 0.9686, 0.07465, 0.9502, 0.07763, 0.9515, 0.07631, 0.9523, 0.0734, 0.951, 0.0573, 0.9465, 0.06215, 0.9468, 0.06177, 0.9478, 0.0573, 0.9475, 0.04296, 0.9488, 0.04751, 0.9476, 0.0483, 0.9485, 0.0441, 0.9497, 0.03074, 0.9542, 0.03299, 0.953, 0.03457, 0.9542, 0.03292, 0.9556, 0.07763, 0.9515, 0.07999, 0.9524, 0.07866, 0.9535, 0.07631, 0.9523, 0.06215, 0.9468, 0.06677, 0.9476, 0.06603, 0.9485, 0.06177, 0.9478, 0.04751, 0.9476, 0.05236, 0.9467, 0.05276, 0.9478, 0.0483, 0.9485, 0.03299, 0.953, 0.03561, 0.9518, 0.03711, 0.9527, 0.03457, 0.9542, 0.07999, 0.9524, 0.082, 0.9532, 0.08027, 0.9548, 0.07866, 0.9535, 0.06677, 0.9476, 0.07099, 0.9488, 0.06995, 0.9497, 0.06603, 0.9485, 0.05799, 0.9681, 0.05799, 0.968, 0.05801, 0.968, 0.05801, 0.9681, 0.03711, 0.9527, 0.04032, 0.9512, 0.05802, 0.9682, 0.05805, 0.9683, 0.03028, 0.9837, 0.02573, 0.9686, 0.05816, 0.9684, 0.05824, 0.9684, 0.03994, 0.9945, 0.03585, 0.9912, 0.05838, 0.9683, 0.05843, 0.9683, 0.06676, 0.9987, 0.0595, 1.0, 0.05851, 0.968, 0.05851, 0.968, 0.08465, 0.9857, 0.0821, 0.9889, 0.05843, 0.9677, 0.05839, 0.9677, 0.08027, 0.9548, 0.08965, 0.966, 0.05821, 0.9676, 0.05815, 0.9677, 0.06995, 0.9497, 0.0734, 0.951, 0.05806, 0.9678, 0.05803, 0.9678, 0.04032, 0.9512, 0.0441, 0.9497, 0.058, 0.9682, 0.05802, 0.9682, 0.02573, 0.9686, 0.03292, 0.9556, 0.05811, 0.9683, 0.05816, 0.9684, 0.03585, 0.9912, 0.03308, 0.9881, 0.05834, 0.9684, 0.05838, 0.9683, 0.0595, 1.0, 0.05214, 0.9995, 0.05849, 0.9681, 0.05851, 0.968, 0.0573, 0.9475, 0.06177, 0.9478, 0.058, 0.9679, 0.05799, 0.968, 0.0821, 0.9889, 0.07834, 0.9926, 0.05847, 0.9678, 0.05843, 0.9677, 0.08965, 0.966, 0.08732, 0.9811, 0.05829, 0.9676, 0.05821, 0.9676, 0.0734, 0.951, 0.07631, 0.9523, 0.05809, 0.9677, 0.05806, 0.9678, 0.0441, 0.9497, 0.0483, 0.9485, 0.05799, 0.9681, 0.058, 0.9682, 0.03292, 0.9556, 0.03457, 0.9542, 0.05807, 0.9683, 0.05811, 0.9683, 0.03308, 0.9881, 0.03133, 0.9856, 0.05829, 0.9684, 0.05834, 0.9684, 0.05214, 0.9995, 0.04544, 0.9975, 0.05846, 0.9682, 0.05849, 0.9681, 0.07631, 0.9523, 0.07866, 0.9535, 0.05812, 0.9677, 0.05809, 0.9677, 0.06177, 0.9478, 0.06603, 0.9485, 0.05801, 0.9679, 0.058, 0.9679, 0.07834, 0.9926, 0.07319, 0.9961, 0.0585, 0.9679, 0.05847, 0.9678, 0.08732, 0.9811, 0.08627, 0.9831, 0.05834, 0.9677, 0.05829, 0.9676, 0.0483, 0.9485, 0.05276, 0.9478, 0.05799, 0.9681, 0.05799, 0.9681, 0.03457, 0.9542, 0.03711, 0.9527, 0.05805, 0.9683, 0.05807, 0.9683, 0.03133, 0.9856, 0.03028, 0.9837, 0.05824, 0.9684, 0.05829, 0.9684, 0.04544, 0.9975, 0.03994, 0.9945, 0.05843, 0.9683, 0.05846, 0.9682, 0.08627, 0.9831, 0.08465, 0.9857, 0.05839, 0.9677, 0.05834, 0.9677, 0.07866, 0.9535, 0.08027, 0.9548, 0.05815, 0.9677, 0.05812, 0.9677, 0.06603, 0.9485, 0.06995, 0.9497, 0.05803, 0.9678, 0.05801, 0.9679, 0.07319, 0.9961, 0.06676, 0.9987, 0.05851, 0.968, 0.0585, 0.9679, 0.05801, 0.968, 0.05802, 0.9679, 0.05803, 0.9679, 0.05805, 0.9678, 0.05808, 0.9678, 0.0581, 0.9677, 0.05813, 0.9677, 0.05815, 0.9677, 0.05822, 0.9677, 0.0583, 0.9677, 0.05833, 0.9677, 0.05837, 0.9677, 0.05841, 0.9678, 0.05844, 0.9678, 0.05847, 0.9679, 0.05848, 0.968, 0.05848, 0.968, 0.05847, 0.9681, 0.05844, 0.9682, 0.05841, 0.9682, 0.05837, 0.9683, 0.05833, 0.9683, 0.05829, 0.9684, 0.05825, 0.9684, 0.05817, 0.9683, 0.05811, 0.9683, 0.05809, 0.9683, 0.05806, 0.9683, 0.05804, 0.9682, 0.05802, 0.9682, 0.05801, 0.9681, 0.05801, 0.9681, 0.05805, 0.9683, 0.05802, 0.9682, 0.05804, 0.9682, 0.05806, 0.9683, 0.05824, 0.9684, 0.05816, 0.9684, 0.05817, 0.9683, 0.05825, 0.9684, 0.05843, 0.9683, 0.05838, 0.9683, 0.05837, 0.9683, 0.05841, 0.9682, 0.05839, 0.9677, 0.05843, 0.9677, 0.05841, 0.9678, 0.05837, 0.9677, 0.05815, 0.9677, 0.05821, 0.9676, 0.05822, 0.9677, 0.05815, 0.9677, 0.05803, 0.9678, 0.05806, 0.9678, 0.05808, 0.9678, 0.05805, 0.9678, 0.05851, 0.968, 0.05851, 0.968, 0.05848, 0.968, 0.05848, 0.968, 0.05802, 0.9682, 0.058, 0.9682, 0.05802, 0.9682, 0.05804, 0.9682, 0.05816, 0.9684, 0.05811, 0.9683, 0.05811, 0.9683, 0.05817, 0.9683, 0.05838, 0.9683, 0.05834, 0.9684, 0.05833, 0.9683, 0.05837, 0.9683, 0.05851, 0.968, 0.05849, 0.9681, 0.05847, 0.9681, 0.05848, 0.968, 0.05843, 0.9677, 0.05847, 0.9678, 0.05844, 0.9678, 0.05841, 0.9678, 0.05821, 0.9676, 0.05829, 0.9676, 0.0583, 0.9677, 0.05822, 0.9677, 0.05806, 0.9678, 0.05809, 0.9677, 0.0581, 0.9677, 0.05808, 0.9678, 0.05799, 0.968, 0.058, 0.9679, 0.05802, 0.9679, 0.05801, 0.968, 0.058, 0.9682, 0.05799, 0.9681, 0.05801, 0.9681, 0.05802, 0.9682, 0.05811, 0.9683, 0.05807, 0.9683, 0.05809, 0.9683, 0.05811, 0.9683, 0.05834, 0.9684, 0.05829, 0.9684, 0.05829, 0.9684, 0.05833, 0.9683, 0.05849, 0.9681, 0.05846, 0.9682, 0.05844, 0.9682, 0.05847, 0.9681, 0.058, 0.9679, 0.05801, 0.9679, 0.05803, 0.9679, 0.05802, 0.9679, 0.05847, 0.9678, 0.0585, 0.9679, 0.05847, 0.9679, 0.05844, 0.9678, 0.05829, 0.9676, 0.05834, 0.9677, 0.05833, 0.9677, 0.0583, 0.9677, 0.05809, 0.9677, 0.05812, 0.9677, 0.05813, 0.9677, 0.0581, 0.9677, 0.05799, 0.9681, 0.05799, 0.9681, 0.05801, 0.9681, 0.05801, 0.9681, 0.05807, 0.9683, 0.05805, 0.9683, 0.05806, 0.9683, 0.05809, 0.9683, 0.05829, 0.9684, 0.05824, 0.9684, 0.05825, 0.9684, 0.05829, 0.9684, 0.05846, 0.9682, 0.05843, 0.9683, 0.05841, 0.9682, 0.05844, 0.9682, 0.05812, 0.9677, 0.05815, 0.9677, 0.05815, 0.9677, 0.05813, 0.9677, 0.05801, 0.9679, 0.05803, 0.9678, 0.05805, 0.9678, 0.05803, 0.9679, 0.0585, 0.9679, 0.05851, 0.968, 0.05848, 0.968, 0.05847, 0.9679, 0.05834, 0.9677, 0.05839, 0.9677, 0.05837, 0.9677, 0.05833, 0.9677, 0.1523, 0.6629, 0.1466, 0.6632, 0.1455, 0.6043, 0.1512, 0.6043, 0.1466, 0.6632, 0.1409, 0.6634, 0.14, 0.6044, 0.1455, 0.6043, 0.1409, 0.6634, 0.1356, 0.6636, 0.1347, 0.6044, 0.14, 0.6044, 0.1356, 0.6636, 0.1306, 0.6638, 0.1299, 0.6044, 0.1347, 0.6044, 0.1306, 0.6638, 0.1262, 0.664, 0.1256, 0.6045, 0.1299, 0.6044, 0.1262, 0.664, 0.1224, 0.6641, 0.1218, 0.6045, 0.1256, 0.6045, 0.1224, 0.6641, 0.119, 0.6642, 0.1186, 0.6045, 0.1218, 0.6045, 0.119, 0.6642, 0.1058, 0.6641, 0.1062, 0.6045, 0.1186, 0.6045, 0.1973, 0.6611, 0.1849, 0.6615, 0.1835, 0.6039, 0.1959, 0.6036, 0.1849, 0.6615, 0.1817, 0.6616, 0.1803, 0.6039, 0.1835, 0.6039, 0.1817, 0.6616, 0.178, 0.6618, 0.1766, 0.604, 0.1803, 0.6039, 0.178, 0.6618, 0.1737, 0.662, 0.1724, 0.604, 0.1766, 0.604, 0.1737, 0.662, 0.1689, 0.6622, 0.1676, 0.6041, 0.1724, 0.604, 0.1689, 0.6622, 0.1637, 0.6624, 0.1624, 0.6041, 0.1676, 0.6041, 0.1676, 0.6041, 0.167, 0.5481, 0.1716, 0.5481, 0.1724, 0.604, 0.1581, 0.6627, 0.1523, 0.6629, 0.1512, 0.6043, 0.1569, 0.6042, 0.1637, 0.6624, 0.1581, 0.6627, 0.1569, 0.6042, 0.1624, 0.6041, 0.1581, 0.6627, 0.1595, 0.7356, 0.1533, 0.7361, 0.1523, 0.6629, 0.1566, 0.5479, 0.1564, 0.4985, 0.1617, 0.4987, 0.162, 0.548, 0.1835, 0.6039, 0.1825, 0.5482, 0.1949, 0.548, 0.1959, 0.6036, 0.1256, 0.6045, 0.1262, 0.5475, 0.1305, 0.5476, 0.1299, 0.6044, 0.1512, 0.6043, 0.1511, 0.5479, 0.1566, 0.5479, 0.1569, 0.6042, 0.1724, 0.604, 0.1716, 0.5481, 0.1757, 0.5482, 0.1766, 0.604, 0.1062, 0.6045, 0.1064, 0.5474, 0.1192, 0.5475, 0.1186, 0.6045, 0.1299, 0.6044, 0.1305, 0.5476, 0.1352, 0.5477, 0.1347, 0.6044, 0.1569, 0.6042, 0.1566, 0.5479, 0.162, 0.548, 0.1624, 0.6041, 0.1766, 0.604, 0.1757, 0.5482, 0.1793, 0.5482, 0.1803, 0.6039, 0.1347, 0.6044, 0.1352, 0.5477, 0.1403, 0.5477, 0.14, 0.6044, 0.1186, 0.6045, 0.1192, 0.5475, 0.1225, 0.5475, 0.1218, 0.6045, 0.1624, 0.6041, 0.162, 0.548, 0.167, 0.5481, 0.1676, 0.6041, 0.1803, 0.6039, 0.1793, 0.5482, 0.1825, 0.5482, 0.1835, 0.6039, 0.1218, 0.6045, 0.1225, 0.5475, 0.1262, 0.5475, 0.1256, 0.6045, 0.14, 0.6044, 0.1403, 0.5477, 0.1456, 0.5478, 0.1455, 0.6043, 0.1455, 0.6043, 0.1456, 0.5478, 0.1511, 0.5479, 0.1512, 0.6043, 0.1564, 0.4985, 0.1555, 0.4247, 0.1607, 0.425, 0.1617, 0.4987, 0.1757, 0.5482, 0.1754, 0.4991, 0.179, 0.4992, 0.1793, 0.5482, 0.1192, 0.5475, 0.1194, 0.4971, 0.1226, 0.4971, 0.1225, 0.5475, 0.1352, 0.5477, 0.1352, 0.4976, 0.1402, 0.4978, 0.1403, 0.5477, 0.1511, 0.5479, 0.151, 0.4982, 0.1564, 0.4985, 0.1566, 0.5479, 0.1716, 0.5481, 0.1713, 0.499, 0.1754, 0.4991, 0.1757, 0.5482, 0.1064, 0.5474, 0.1067, 0.497, 0.1194, 0.4971, 0.1192, 0.5475, 0.1305, 0.5476, 0.1305, 0.4974, 0.1352, 0.4976, 0.1352, 0.5477, 0.167, 0.5481, 0.1667, 0.4989, 0.1713, 0.499, 0.1716, 0.5481, 0.1825, 0.5482, 0.1822, 0.4993, 0.1946, 0.4992, 0.1949, 0.548, 0.1262, 0.5475, 0.1263, 0.4973, 0.1305, 0.4974, 0.1305, 0.5476, 0.1456, 0.5478, 0.1455, 0.498, 0.151, 0.4982, 0.1511, 0.5479, 0.162, 0.548, 0.1617, 0.4987, 0.1667, 0.4989, 0.167, 0.5481, 0.1793, 0.5482, 0.179, 0.4992, 0.1822, 0.4993, 0.1825, 0.5482, 0.1403, 0.5477, 0.1402, 0.4978, 0.1455, 0.498, 0.1456, 0.5478, 0.1225, 0.5475, 0.1226, 0.4971, 0.1263, 0.4973, 0.1262, 0.5475, 0.1555, 0.4247, 0.1554, 0.3274, 0.1606, 0.3275, 0.1607, 0.425, 0.1754, 0.4991, 0.1742, 0.4256, 0.1778, 0.4257, 0.179, 0.4992, 0.1352, 0.4976, 0.1348, 0.4236, 0.1397, 0.4239, 0.1402, 0.4978, 0.1194, 0.4971, 0.1194, 0.4229, 0.1226, 0.423, 0.1226, 0.4971, 0.151, 0.4982, 0.1502, 0.4244, 0.1555, 0.4247, 0.1564, 0.4985, 0.1713, 0.499, 0.1701, 0.4254, 0.1742, 0.4256, 0.1754, 0.4991, 0.1067, 0.497, 0.1071, 0.4227, 0.1194, 0.4229, 0.1194, 0.4971, 0.1305, 0.4974, 0.1302, 0.4234, 0.1348, 0.4236, 0.1352, 0.4976, 0.1667, 0.4989, 0.1656, 0.4252, 0.1701, 0.4254, 0.1713, 0.499, 0.1822, 0.4993, 0.181, 0.4258, 0.1934, 0.4257, 0.1946, 0.4992, 0.1263, 0.4973, 0.1262, 0.4232, 0.1302, 0.4234, 0.1305, 0.4974, 0.1455, 0.498, 0.1448, 0.4241, 0.1502, 0.4244, 0.151, 0.4982, 0.1617, 0.4987, 0.1607, 0.425, 0.1656, 0.4252, 0.1667, 0.4989, 0.179, 0.4992, 0.1778, 0.4257, 0.181, 0.4258, 0.1822, 0.4993, 0.1226, 0.4971, 0.1226, 0.423, 0.1262, 0.4232, 0.1263, 0.4973, 0.1402, 0.4978, 0.1397, 0.4239, 0.1448, 0.4241, 0.1455, 0.498, 0.1554, 0.3274, 0.1555, 0.2894, 0.1607, 0.2893, 0.1606, 0.3275, 0.1742, 0.4256, 0.1742, 0.3278, 0.1778, 0.3278, 0.1778, 0.4257, 0.1194, 0.4229, 0.1198, 0.3269, 0.1229, 0.3269, 0.1226, 0.423, 0.1348, 0.4236, 0.1349, 0.3271, 0.1397, 0.3272, 0.1397, 0.4239, 0.1502, 0.4244, 0.1501, 0.3273, 0.1554, 0.3274, 0.1555, 0.4247, 0.1701, 0.4254, 0.1701, 0.3277, 0.1742, 0.3278, 0.1742, 0.4256, 0.1302, 0.4234, 0.1304, 0.327, 0.1349, 0.3271, 0.1348, 0.4236, 0.1071, 0.4227, 0.1078, 0.3271, 0.1198, 0.3269, 0.1194, 0.4229, 0.1656, 0.4252, 0.1656, 0.3276, 0.1701, 0.3277, 0.1701, 0.4254, 0.181, 0.4258, 0.1811, 0.3279, 0.1936, 0.3279, 0.1934, 0.4257, 0.1262, 0.4232, 0.1264, 0.327, 0.1304, 0.327, 0.1302, 0.4234, 0.1448, 0.4241, 0.1448, 0.3273, 0.1501, 0.3273, 0.1502, 0.4244, 0.1607, 0.425, 0.1606, 0.3275, 0.1656, 0.3276, 0.1656, 0.4252, 0.1778, 0.4257, 0.1778, 0.3278, 0.1811, 0.3279, 0.181, 0.4258, 0.1226, 0.423, 0.1229, 0.3269, 0.1264, 0.327, 0.1262, 0.4232, 0.1397, 0.4239, 0.1397, 0.3272, 0.1448, 0.3273, 0.1448, 0.4241, 0.1555, 0.2894, 0.1558, 0.2513, 0.1611, 0.251, 0.1607, 0.2893, 0.1742, 0.3278, 0.1744, 0.2891, 0.1781, 0.2891, 0.1778, 0.3278, 0.1198, 0.3269, 0.1199, 0.29, 0.123, 0.29, 0.1229, 0.3269, 0.1349, 0.3271, 0.1349, 0.2898, 0.1397, 0.2897, 0.1397, 0.3272, 0.1501, 0.3273, 0.1501, 0.2895, 0.1555, 0.2894, 0.1554, 0.3274, 0.1701, 0.3277, 0.1702, 0.2892, 0.1744, 0.2891, 0.1742, 0.3278, 0.1078, 0.3271, 0.108, 0.2899, 0.1199, 0.29, 0.1198, 0.3269, 0.1304, 0.327, 0.1305, 0.2899, 0.1349, 0.2898, 0.1349, 0.3271, 0.1656, 0.3276, 0.1656, 0.2893, 0.1702, 0.2892, 0.1701, 0.3277, 0.1811, 0.3279, 0.1813, 0.2891, 0.194, 0.2892, 0.1936, 0.3279, 0.1264, 0.327, 0.1265, 0.29, 0.1305, 0.2899, 0.1304, 0.327, 0.1448, 0.3273, 0.1449, 0.2896, 0.1501, 0.2895, 0.1501, 0.3273, 0.1606, 0.3275, 0.1607, 0.2893, 0.1656, 0.2893, 0.1656, 0.3276, 0.1778, 0.3278, 0.1781, 0.2891, 0.1813, 0.2891, 0.1811, 0.3279, 0.1229, 0.3269, 0.123, 0.29, 0.1265, 0.29, 0.1264, 0.327, 0.1397, 0.3272, 0.1397, 0.2897, 0.1449, 0.2896, 0.1448, 0.3273, 0.1558, 0.2513, 0.1576, 0.1808, 0.1629, 0.1802, 0.1611, 0.251, 0.1744, 0.2891, 0.1748, 0.2502, 0.1785, 0.25, 0.1781, 0.2891, 0.1199, 0.29, 0.1201, 0.2534, 0.1233, 0.2533, 0.123, 0.29, 0.1349, 0.2898, 0.1352, 0.2526, 0.14, 0.2523, 0.1397, 0.2897, 0.1501, 0.2895, 0.1505, 0.2516, 0.1558, 0.2513, 0.1555, 0.2894, 0.1702, 0.2892, 0.1706, 0.2504, 0.1748, 0.2502, 0.1744, 0.2891, 0.108, 0.2899, 0.1082, 0.2533, 0.1201, 0.2534, 0.1199, 0.29, 0.1305, 0.2899, 0.1307, 0.2529, 0.1352, 0.2526, 0.1349, 0.2898, 0.1656, 0.2893, 0.166, 0.2507, 0.1706, 0.2504, 0.1702, 0.2892, 0.1813, 0.2891, 0.1817, 0.25, 0.1944, 0.2502, 0.194, 0.2892, 0.1449, 0.2896, 0.1452, 0.252, 0.1505, 0.2516, 0.1501, 0.2895, 0.1265, 0.29, 0.1268, 0.2531, 0.1307, 0.2529, 0.1305, 0.2899, 0.1607, 0.2893, 0.1611, 0.251, 0.166, 0.2507, 0.1656, 0.2893, 0.1781, 0.2891, 0.1785, 0.25, 0.1817, 0.25, 0.1813, 0.2891, 0.123, 0.29, 0.1233, 0.2533, 0.1268, 0.2531, 0.1265, 0.29, 0.1397, 0.2897, 0.14, 0.2523, 0.1452, 0.252, 0.1449, 0.2896, 0.1576, 0.1808, 0.1627, 0.1216, 0.1688, 0.1207, 0.1629, 0.1802, 0.1748, 0.2502, 0.1768, 0.1788, 0.1806, 0.1786, 0.1785, 0.25, 0.1201, 0.2534, 0.1211, 0.1848, 0.1243, 0.1846, 0.1233, 0.2533, 0.1352, 0.2526, 0.1365, 0.1834, 0.1415, 0.1828, 0.14, 0.2523, 0.1505, 0.2516, 0.1521, 0.1815, 0.1576, 0.1808, 0.1558, 0.2513, 0.1706, 0.2504, 0.1726, 0.1792, 0.1768, 0.1788, 0.1748, 0.2502, 0.1082, 0.2533, 0.1085, 0.1848, 0.1211, 0.1848, 0.1201, 0.2534, 0.1307, 0.2529, 0.132, 0.1839, 0.1365, 0.1834, 0.1352, 0.2526, 0.166, 0.2507, 0.1679, 0.1796, 0.1726, 0.1792, 0.1706, 0.2504, 0.1817, 0.25, 0.1839, 0.1785, 0.1966, 0.1795, 0.1944, 0.2502, 0.1268, 0.2531, 0.1279, 0.1843, 0.132, 0.1839, 0.1307, 0.2529, 0.1452, 0.252, 0.1467, 0.1822, 0.1521, 0.1815, 0.1505, 0.2516, 0.1611, 0.251, 0.1629, 0.1802, 0.1679, 0.1796, 0.166, 0.2507, 0.1785, 0.25, 0.1806, 0.1786, 0.1839, 0.1785, 0.1817, 0.25, 0.14, 0.2523, 0.1415, 0.1828, 0.1467, 0.1822, 0.1452, 0.252, 0.1233, 0.2533, 0.1243, 0.1846, 0.1279, 0.1843, 0.1268, 0.2531, 0.1627, 0.1216, 0.1672, 0.09311, 0.1736, 0.09211, 0.1688, 0.1207, 0.1768, 0.1788, 0.1843, 0.1186, 0.1883, 0.1182, 0.1806, 0.1786, 0.1365, 0.1834, 0.1385, 0.1252, 0.1442, 0.1244, 0.1415, 0.1828, 0.1211, 0.1848, 0.1214, 0.1272, 0.1248, 0.1269, 0.1243, 0.1846, 0.1521, 0.1815, 0.1565, 0.1226, 0.1627, 0.1216, 0.1576, 0.1808, 0.1726, 0.1792, 0.1797, 0.1191, 0.1843, 0.1186, 0.1768, 0.1788, 0.1085, 0.1848, 0.1085, 0.1274, 0.1214, 0.1272, 0.1211, 0.1848, 0.132, 0.1839, 0.1333, 0.1259, 0.1385, 0.1252, 0.1365, 0.1834, 0.1679, 0.1796, 0.1745, 0.1199, 0.1797, 0.1191, 0.1726, 0.1792, 0.1839, 0.1785, 0.1917, 0.1182, 0.2048, 0.1203, 0.1966, 0.1795, 0.1279, 0.1843, 0.1287, 0.1265, 0.1333, 0.1259, 0.132, 0.1839, 0.1467, 0.1822, 0.1502, 0.1235, 0.1565, 0.1226, 0.1521, 0.1815, 0.1629, 0.1802, 0.1688, 0.1207, 0.1745, 0.1199, 0.1679, 0.1796, 0.1806, 0.1786, 0.1883, 0.1182, 0.1917, 0.1182, 0.1839, 0.1785, 0.1243, 0.1846, 0.1248, 0.1269, 0.1287, 0.1265, 0.1279, 0.1843, 0.1415, 0.1828, 0.1442, 0.1244, 0.1502, 0.1235, 0.1467, 0.1822, 0.1672, 0.09311, 0.1632, 0.05995, 0.1697, 0.05944, 0.1736, 0.09211, 0.1843, 0.1186, 0.1897, 0.08966, 0.1937, 0.08916, 0.1883, 0.1182, 0.1214, 0.1272, 0.1218, 0.09915, 0.1255, 0.09879, 0.1248, 0.1269, 0.1385, 0.1252, 0.1407, 0.09691, 0.147, 0.09605, 0.1442, 0.1244, 0.1565, 0.1226, 0.1605, 0.09412, 0.1672, 0.09311, 0.1627, 0.1216, 0.1797, 0.1191, 0.185, 0.09035, 0.1897, 0.08966, 0.1843, 0.1186, 0.1333, 0.1259, 0.135, 0.09766, 0.1407, 0.09691, 0.1385, 0.1252, 0.1085, 0.1274, 0.108, 0.0998, 0.1218, 0.09915, 0.1214, 0.1272, 0.1745, 0.1199, 0.1796, 0.09118, 0.185, 0.09035, 0.1797, 0.1191, 0.1917, 0.1182, 0.1972, 0.08889, 0.2111, 0.08889, 0.2048, 0.1203, 0.1287, 0.1265, 0.1299, 0.09829, 0.135, 0.09766, 0.1333, 0.1259, 0.1502, 0.1235, 0.1537, 0.09511, 0.1605, 0.09412, 0.1565, 0.1226, 0.1688, 0.1207, 0.1736, 0.09211, 0.1796, 0.09118, 0.1745, 0.1199, 0.1883, 0.1182, 0.1937, 0.08916, 0.1972, 0.08889, 0.1917, 0.1182, 0.1248, 0.1269, 0.1255, 0.09879, 0.1299, 0.09829, 0.1287, 0.1265, 0.1442, 0.1244, 0.147, 0.09605, 0.1537, 0.09511, 0.1502, 0.1235, 0.1551, 0.04395, 0.1432, 0.02689, 0.1468, 0.02665, 0.1606, 0.04364, 0.1897, 0.08966, 0.1856, 0.05801, 0.1895, 0.05744, 0.1937, 0.08916, 0.1218, 0.09915, 0.1184, 0.06493, 0.1219, 0.06445, 0.1255, 0.09879, 0.1407, 0.09691, 0.1368, 0.06254, 0.1431, 0.06183, 0.147, 0.09605, 0.1605, 0.09412, 0.1565, 0.06052, 0.1632, 0.05995, 0.1672, 0.09311, 0.185, 0.09035, 0.1809, 0.0585, 0.1856, 0.05801, 0.1897, 0.08966, 0.108, 0.0998, 0.106, 0.06659, 0.1184, 0.06493, 0.1218, 0.09915, 0.135, 0.09766, 0.1311, 0.06323, 0.1368, 0.06254, 0.1407, 0.09691, 0.1796, 0.09118, 0.1756, 0.05896, 0.1809, 0.0585, 0.185, 0.09035, 0.1972, 0.08889, 0.1929, 0.0567, 0.2054, 0.05202, 0.2111, 0.08889, 0.1299, 0.09829, 0.1261, 0.06388, 0.1311, 0.06323, 0.135, 0.09766, 0.1537, 0.09511, 0.1497, 0.06115, 0.1565, 0.06052, 0.1605, 0.09412, 0.1736, 0.09211, 0.1697, 0.05944, 0.1756, 0.05896, 0.1796, 0.09118, 0.1937, 0.08916, 0.1895, 0.05744, 0.1929, 0.0567, 0.1972, 0.08889, 0.1255, 0.09879, 0.1219, 0.06445, 0.1261, 0.06388, 0.1299, 0.09829, 0.147, 0.09605, 0.1431, 0.06183, 0.1497, 0.06115, 0.1537, 0.09511, 0.1745, 0.04235, 0.1569, 0.02468, 0.16, 0.02333, 0.1782, 0.0415, 0.1163, 0.04856, 0.1145, 0.0304, 0.118, 0.02992, 0.1198, 0.04797, 0.1329, 0.04588, 0.1286, 0.02826, 0.1322, 0.02778, 0.1382, 0.04526, 0.1495, 0.0443, 0.1396, 0.02711, 0.1432, 0.02689, 0.1551, 0.04395, 0.1703, 0.04293, 0.1537, 0.02564, 0.1569, 0.02468, 0.1745, 0.04235, 0.1035, 0.05111, 0.09794, 0.03267, 0.1145, 0.0304, 0.1163, 0.04856, 0.128, 0.04656, 0.125, 0.02881, 0.1286, 0.02826, 0.1329, 0.04588, 0.1657, 0.04333, 0.1503, 0.02627, 0.1537, 0.02564, 0.1703, 0.04293, 0.1814, 0.04025, 0.1628, 0.02157, 0.1735, 0.01133, 0.1931, 0.03189, 0.1438, 0.04473, 0.1359, 0.0274, 0.1396, 0.02711, 0.1495, 0.0443, 0.1237, 0.04729, 0.1215, 0.02938, 0.125, 0.02881, 0.128, 0.04656, 0.1606, 0.04364, 0.1468, 0.02665, 0.1503, 0.02627, 0.1657, 0.04333, 0.1782, 0.0415, 0.16, 0.02333, 0.1628, 0.02157, 0.1814, 0.04025, 0.1198, 0.04797, 0.118, 0.02992, 0.1215, 0.02938, 0.1237, 0.04729, 0.1382, 0.04526, 0.1322, 0.02778, 0.1359, 0.0274, 0.1438, 0.04473, 0.1632, 0.05995, 0.1551, 0.04395, 0.1606, 0.04364, 0.1697, 0.05944, 0.1856, 0.05801, 0.1745, 0.04235, 0.1782, 0.0415, 0.1895, 0.05744, 0.1184, 0.06493, 0.1163, 0.04856, 0.1198, 0.04797, 0.1219, 0.06445, 0.1368, 0.06254, 0.1329, 0.04588, 0.1382, 0.04526, 0.1431, 0.06183, 0.1565, 0.06052, 0.1495, 0.0443, 0.1551, 0.04395, 0.1632, 0.05995, 0.1809, 0.0585, 0.1703, 0.04293, 0.1745, 0.04235, 0.1856, 0.05801, 0.106, 0.06659, 0.1035, 0.05111, 0.1163, 0.04856, 0.1184, 0.06493, 0.1311, 0.06323, 0.128, 0.04656, 0.1329, 0.04588, 0.1368, 0.06254, 0.1756, 0.05896, 0.1657, 0.04333, 0.1703, 0.04293, 0.1809, 0.0585, 0.1929, 0.0567, 0.1814, 0.04025, 0.1931, 0.03189, 0.2054, 0.05202, 0.1497, 0.06115, 0.1438, 0.04473, 0.1495, 0.0443, 0.1565, 0.06052, 0.1261, 0.06388, 0.1237, 0.04729, 0.128, 0.04656, 0.1311, 0.06323, 0.1697, 0.05944, 0.1606, 0.04364, 0.1657, 0.04333, 0.1756, 0.05896, 0.1895, 0.05744, 0.1782, 0.0415, 0.1814, 0.04025, 0.1929, 0.0567, 0.1219, 0.06445, 0.1198, 0.04797, 0.1237, 0.04729, 0.1261, 0.06388, 0.1431, 0.06183, 0.1382, 0.04526, 0.1438, 0.04473, 0.1497, 0.06115, 0.1654, 0.735, 0.1689, 0.8233, 0.1623, 0.8241, 0.1595, 0.7356, 0.178, 0.6618, 0.1807, 0.7337, 0.1762, 0.7341, 0.1737, 0.662, 0.119, 0.6642, 0.1182, 0.7389, 0.1054, 0.7389, 0.1058, 0.6641, 0.1356, 0.6636, 0.1354, 0.7377, 0.1302, 0.7381, 0.1306, 0.6638, 0.1637, 0.6624, 0.1654, 0.735, 0.1595, 0.7356, 0.1581, 0.6627, 0.1817, 0.6616, 0.1845, 0.7334, 0.1807, 0.7337, 0.178, 0.6618, 0.1409, 0.6634, 0.1411, 0.7372, 0.1354, 0.7377, 0.1356, 0.6636, 0.1224, 0.6641, 0.1216, 0.7388, 0.1182, 0.7389, 0.119, 0.6642, 0.1689, 0.6622, 0.1711, 0.7345, 0.1654, 0.735, 0.1637, 0.6624, 0.1849, 0.6615, 0.1879, 0.7332, 0.1845, 0.7334, 0.1817, 0.6616, 0.1466, 0.6632, 0.1471, 0.7367, 0.1411, 0.7372, 0.1409, 0.6634, 0.1523, 0.6629, 0.1533, 0.7361, 0.1471, 0.7367, 0.1466, 0.6632, 0.1262, 0.664, 0.1256, 0.7385, 0.1216, 0.7388, 0.1224, 0.6641, 0.1737, 0.662, 0.1762, 0.7341, 0.1711, 0.7345, 0.1689, 0.6622, 0.1973, 0.6611, 0.2003, 0.7325, 0.1879, 0.7332, 0.1849, 0.6615, 0.1306, 0.6638, 0.1302, 0.7381, 0.1256, 0.7385, 0.1262, 0.664, 0.1689, 0.8233, 0.1702, 0.9009, 0.1624, 0.9017, 0.1623, 0.8241, 0.1845, 0.7334, 0.1896, 0.8209, 0.1855, 0.8213, 0.1807, 0.7337, 0.1216, 0.7388, 0.1212, 0.8292, 0.1177, 0.8295, 0.1182, 0.7389, 0.1411, 0.7372, 0.1421, 0.8266, 0.1359, 0.8274, 0.1354, 0.7377, 0.1595, 0.7356, 0.1623, 0.8241, 0.1555, 0.8249, 0.1533, 0.7361, 0.1807, 0.7337, 0.1855, 0.8213, 0.1806, 0.8219, 0.1762, 0.7341, 0.1354, 0.7377, 0.1359, 0.8274, 0.1303, 0.8282, 0.1302, 0.7381, 0.1182, 0.7389, 0.1177, 0.8295, 0.1045, 0.8293, 0.1054, 0.7389, 0.1762, 0.7341, 0.1806, 0.8219, 0.175, 0.8225, 0.1711, 0.7345, 0.2003, 0.7325, 0.2056, 0.8197, 0.193, 0.8205, 0.1879, 0.7332, 0.1302, 0.7381, 0.1303, 0.8282, 0.1254, 0.8288, 0.1256, 0.7385, 0.1533, 0.7361, 0.1555, 0.8249, 0.1487, 0.8258, 0.1471, 0.7367, 0.1711, 0.7345, 0.175, 0.8225, 0.1689, 0.8233, 0.1654, 0.735, 0.1879, 0.7332, 0.193, 0.8205, 0.1896, 0.8209, 0.1845, 0.7334, 0.1256, 0.7385, 0.1254, 0.8288, 0.1212, 0.8292, 0.1216, 0.7388, 0.1471, 0.7367, 0.1487, 0.8258, 0.1421, 0.8266, 0.1411, 0.7372, 0.1624, 0.9017, 0.1593, 0.934, 0.1509, 0.9345, 0.1545, 0.9025, 0.1896, 0.8209, 0.1945, 0.8985, 0.1898, 0.8989, 0.1855, 0.8213, 0.1212, 0.8292, 0.1166, 0.9062, 0.1133, 0.9064, 0.1177, 0.8295, 0.1421, 0.8266, 0.1391, 0.9041, 0.1322, 0.9048, 0.1359, 0.8274, 0.1623, 0.8241, 0.1624, 0.9017, 0.1545, 0.9025, 0.1555, 0.8249, 0.1855, 0.8213, 0.1898, 0.8989, 0.1841, 0.8995, 0.1806, 0.8219, 0.1177, 0.8295, 0.1133, 0.9064, 0.1021, 0.9054, 0.1045, 0.8293, 0.1359, 0.8274, 0.1322, 0.9048, 0.1261, 0.9054, 0.1303, 0.8282, 0.1806, 0.8219, 0.1841, 0.8995, 0.1775, 0.9002, 0.175, 0.8225, 0.2056, 0.8197, 0.2111, 0.8978, 0.1982, 0.8982, 0.193, 0.8205, 0.1303, 0.8282, 0.1261, 0.9054, 0.1209, 0.9059, 0.1254, 0.8288, 0.1555, 0.8249, 0.1545, 0.9025, 0.1466, 0.9033, 0.1487, 0.8258, 0.175, 0.8225, 0.1775, 0.9002, 0.1702, 0.9009, 0.1689, 0.8233, 0.193, 0.8205, 0.1982, 0.8982, 0.1945, 0.8985, 0.1896, 0.8209, 0.1254, 0.8288, 0.1209, 0.9059, 0.1166, 0.9062, 0.1212, 0.8292, 0.1487, 0.8258, 0.1466, 0.9033, 0.1391, 0.9041, 0.1421, 0.8266, 0.1593, 0.934, 0.1576, 0.9691, 0.149, 0.9694, 0.1509, 0.9345, 0.1702, 0.9009, 0.1676, 0.9335, 0.1593, 0.934, 0.1624, 0.9017, 0.1945, 0.8985, 0.1935, 0.932, 0.1885, 0.9322, 0.1898, 0.8989, 0.1166, 0.9062, 0.1116, 0.9351, 0.1083, 0.9348, 0.1133, 0.9064, 0.1391, 0.9041, 0.1346, 0.9351, 0.1274, 0.9352, 0.1322, 0.9048, 0.1898, 0.8989, 0.1885, 0.9322, 0.1824, 0.9326, 0.1841, 0.8995, 0.1133, 0.9064, 0.1083, 0.9348, 0.09865, 0.933, 0.1021, 0.9054, 0.1322, 0.9048, 0.1274, 0.9352, 0.1212, 0.9353, 0.1261, 0.9054, 0.1841, 0.8995, 0.1824, 0.9326, 0.1754, 0.933, 0.1775, 0.9002, 0.2111, 0.8978, 0.2108, 0.9326, 0.1975, 0.9319, 0.1982, 0.8982, 0.1545, 0.9025, 0.1509, 0.9345, 0.1425, 0.9348, 0.1466, 0.9033, 0.1261, 0.9054, 0.1212, 0.9353, 0.1159, 0.9352, 0.1209, 0.9059, 0.1775, 0.9002, 0.1754, 0.933, 0.1676, 0.9335, 0.1702, 0.9009, 0.1982, 0.8982, 0.1975, 0.9319, 0.1935, 0.932, 0.1945, 0.8985, 0.1209, 0.9059, 0.1159, 0.9352, 0.1116, 0.9351, 0.1166, 0.9062, 0.1466, 0.9033, 0.1425, 0.9348, 0.1346, 0.9351, 0.1391, 0.9041, 0.1576, 0.9691, 0.1572, 0.971, 0.149, 0.9712, 0.149, 0.9694, 0.1885, 0.9322, 0.186, 0.9671, 0.1802, 0.9676, 0.1824, 0.9326, 0.1274, 0.9352, 0.1245, 0.9686, 0.1177, 0.9679, 0.1212, 0.9353, 0.1083, 0.9348, 0.1042, 0.9651, 0.09146, 0.9629, 0.09865, 0.933, 0.1824, 0.9326, 0.1802, 0.9676, 0.1735, 0.9681, 0.1754, 0.933, 0.2108, 0.9326, 0.2069, 0.9701, 0.1941, 0.9665, 0.1975, 0.9319, 0.1212, 0.9353, 0.1177, 0.9679, 0.112, 0.9671, 0.1159, 0.9352, 0.1509, 0.9345, 0.149, 0.9694, 0.1404, 0.9694, 0.1425, 0.9348, 0.1754, 0.933, 0.1735, 0.9681, 0.1658, 0.9687, 0.1676, 0.9335, 0.1975, 0.9319, 0.1941, 0.9665, 0.1906, 0.9667, 0.1935, 0.932, 0.1159, 0.9352, 0.112, 0.9671, 0.1075, 0.9661, 0.1116, 0.9351, 0.1425, 0.9348, 0.1404, 0.9694, 0.1321, 0.9691, 0.1346, 0.9351, 0.1676, 0.9335, 0.1658, 0.9687, 0.1576, 0.9691, 0.1593, 0.934, 0.1935, 0.932, 0.1906, 0.9667, 0.186, 0.9671, 0.1885, 0.9322, 0.1116, 0.9351, 0.1075, 0.9661, 0.1042, 0.9651, 0.1083, 0.9348, 0.1346, 0.9351, 0.1321, 0.9691, 0.1245, 0.9686, 0.1274, 0.9352, 0.186, 0.9671, 0.1845, 0.9696, 0.1788, 0.9699, 0.1802, 0.9676, 0.1042, 0.9651, 0.1039, 0.9686, 0.08965, 0.966, 0.09146, 0.9629, 0.1245, 0.9686, 0.1256, 0.9707, 0.1191, 0.9703, 0.1177, 0.9679, 0.1802, 0.9676, 0.1788, 0.9699, 0.1723, 0.9702, 0.1735, 0.9681, 0.2069, 0.9701, 0.2058, 0.9732, 0.1933, 0.9697, 0.1941, 0.9665, 0.1177, 0.9679, 0.1191, 0.9703, 0.1133, 0.9698, 0.112, 0.9671, 0.149, 0.9694, 0.149, 0.9712, 0.1409, 0.9713, 0.1404, 0.9694, 0.1735, 0.9681, 0.1723, 0.9702, 0.165, 0.9706, 0.1658, 0.9687, 0.1941, 0.9665, 0.1933, 0.9697, 0.1893, 0.9696, 0.1906, 0.9667, 0.112, 0.9671, 0.1133, 0.9698, 0.1083, 0.9692, 0.1075, 0.9661, 0.1404, 0.9694, 0.1409, 0.9713, 0.133, 0.9711, 0.1321, 0.9691, 0.1658, 0.9687, 0.165, 0.9706, 0.1572, 0.971, 0.1576, 0.9691, 0.1906, 0.9667, 0.1893, 0.9696, 0.1845, 0.9696, 0.186, 0.9671, 0.1075, 0.9661, 0.1083, 0.9692, 0.1039, 0.9686, 0.1042, 0.9651, 0.1321, 0.9691, 0.133, 0.9711, 0.1256, 0.9707, 0.1245, 0.9686])
me_cylinder_001.materials.append(mat_brutalaxe_png)
me_cylinder_001.use_remesh_preserve_volume = False
me_cylinder_001.use_remesh_preserve_attributes = False
me_cylinder_001.use_mirror_vertex_groups = False
me_cylinder_001.update()
arm_armature = bpy.data.armatures.new('Armature')  # bones are not reproduced
arm_armature_001 = bpy.data.armatures.new('Armature.001')  # bones are not reproduced
arm_armature_002 = bpy.data.armatures.new('Armature.002')  # bones are not reproduced
arm_armature_003 = bpy.data.armatures.new('Armature.003')  # bones are not reproduced

# ---- objects
ob_armature = bpy.data.objects.new('Armature', arm_armature)
ob_armature_001 = bpy.data.objects.new('Armature.001', arm_armature_001)
ob_cylinder = bpy.data.objects.new('Cylinder', me_cylinder)
ob_armature_002 = bpy.data.objects.new('Armature.002', arm_armature_002)
ob_armature_003 = bpy.data.objects.new('Armature.003', arm_armature_003)
ob_cylinder_001 = bpy.data.objects.new('Cylinder.001', me_cylinder_001)

# ---- transforms, parenting, visibility, modifiers, constraints
ob_armature.location = (8.556, 0.0, 0.8222)
ob_armature.rotation_euler = (-1.231e-07, 1.897, 2.325e-08)
ob_armature.scale = (28.0, 28.0, 28.0)
ob_armature.lineart.crease_threshold = 0.0
ob_armature_001.parent = ob_armature
ob_armature_001.matrix_parent_inverse = Matrix(((6.954e-09, 0.0, -0.03571, 0.0), (-4.799e-09, 0.03571, -9.343e-16, 0.0), (0.03571, 4.799e-09, 6.954e-09, 0.0), (0.0, 0.0, 0.0, 1.0)))
ob_armature_001.location = (28.0, 0.0, -4.0)
ob_armature_001.rotation_euler = (-2.256e-07, -2.077, 1.055e-08)
ob_armature_001.scale = (12.0, 12.0, 12.0)
ob_armature_001.lineart.crease_threshold = 0.0
ob_cylinder.parent = ob_armature_001
ob_cylinder.matrix_parent_inverse = Matrix(((-0.07831, -3.829e-09, 0.0285, 2.307), (3.829e-09, 0.08333, 2.172e-08, -2.035e-08), (-0.0285, 2.172e-08, -0.07831, 0.4848), (0.0, 0.0, 0.0, 1.0)))
ob_cylinder.location = (33.35, -1.068e-06, 6.275)
ob_cylinder.rotation_euler = (8.484e-07, 0.4363, 6.265e-08)
ob_cylinder.scale = (-6.48, -6.48, -6.48)
ob_cylinder.lineart.crease_threshold = 0.0
ob_armature_002.location = (33.97, -6.421e-08, -2.707)
ob_armature_002.rotation_euler = (-2.773e-07, 2.793, -4.89e-08)
ob_armature_002.scale = (4.0, 4.0, 4.0)
ob_armature_002.lineart.crease_threshold = 0.0
ob_armature_003.location = (48.0, 0.0, -8.0)
ob_armature_003.rotation_euler = (-2.687e-07, 3.142, 1.175e-14)
ob_armature_003.scale = (12.0, 12.0, 12.0)
ob_armature_003.lineart.crease_threshold = 0.0
ob_cylinder_001.parent = ob_armature_001
ob_cylinder_001.matrix_parent_inverse = Matrix(((-0.07831, -3.829e-09, 0.0285, 2.307), (3.829e-09, 0.08333, 2.172e-08, -2.035e-08), (-0.0285, 2.172e-08, -0.07831, 0.4848), (0.0, 0.0, 0.0, 1.0)))
ob_cylinder_001.location = (33.35, -1.068e-06, 6.275)
ob_cylinder_001.rotation_euler = (8.484e-07, 0.4363, 6.265e-08)
ob_cylinder_001.scale = (-6.48, -6.48, -6.48)
ob_cylinder_001.lineart.crease_threshold = 0.0

# ---- collection membership
col_collection_1.objects.link(ob_armature)
col_collection_1.objects.link(ob_armature_001)
col_collection_1.objects.link(ob_cylinder)
col_collection_1.objects.link(ob_armature_002)
col_collection_1.objects.link(ob_armature_003)
col_collection_1.objects.link(ob_cylinder_001)

# ---- scene / render settings (as saved in the file)
scene.frame_start = 0; scene.frame_end = 14; scene.frame_set(14)
scene.render.engine = 'CYCLES'
scene.render.resolution_percentage = 50
scene.render.fps = 30
scene.render.dither_intensity = 0.0
scene.cycles.use_denoising = False
scene.cycles.samples = 128
scene.cycles.sampling_pattern = 'TABULATED_SOBOL'
scene.cycles.use_adaptive_sampling = False
scene.cycles.use_light_tree = False
scene.cycles.blur_glossy = 0.0
scene.cycles.sample_clamp_indirect = 0.0
scene.cycles.bake_type = 'AO'
scene.view_settings.view_transform = 'Standard'
bpy.context.view_layer.update()

# ---- added for rendering (the .blend has no active camera): camera
cam_auto = bpy.data.cameras.new('AutoCamera')
cam_auto.lens = 50.0
cam_auto.sensor_width = 36.0
cam_auto.clip_end = 1000.0
ob_auto_camera = bpy.data.objects.new('AutoCamera', cam_auto)
scene.collection.objects.link(ob_auto_camera)
ob_auto_camera.location = (99.9576, -65.2655, 33.9816)
ob_auto_camera.rotation_euler = (1.09748, -7.21219e-08, 0.694738)
scene.camera = ob_auto_camera
bpy.context.view_layer.update()
